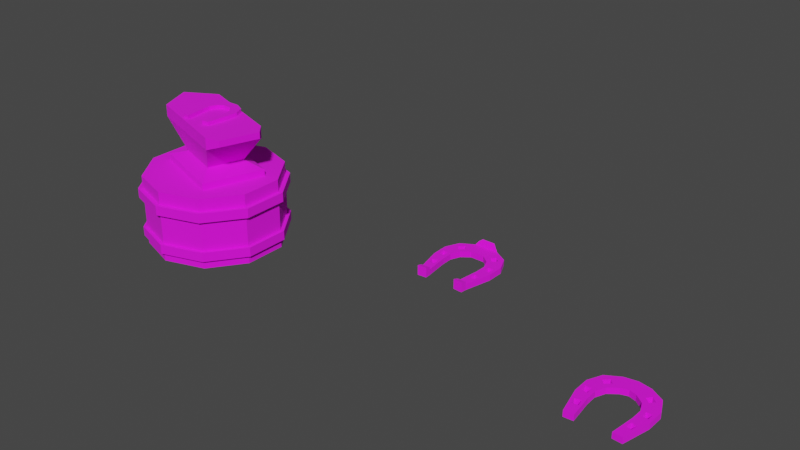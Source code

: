 # Source: blend.blend  (saved by Blender 3.3.6; exported with 4.5.12 LTS)
import bpy
from mathutils import Matrix  # noqa: F401  (used for matrix-valued properties, if any)

bpy.ops.wm.read_factory_settings(use_empty=True)
scene = bpy.context.scene
scene.name = 'Scene'

# ---- collections
col_collection = bpy.data.collections.new('Collection'); scene.collection.children.link(col_collection)

# ---- images (referenced by path relative to the original .blend; pixels are not part of the script)
import os
ASSET_DIR = os.environ.get("B2B_ASSET_DIR", "")  # directory of the original .blend (textures are referenced by path, not embedded)
HERE = os.path.dirname(os.path.abspath(__file__))  # packed textures are extracted next to this script under _unpacked/

def load_image(name, relpath, width, height, colorspace="sRGB"):
    """Load a texture the original file referenced (path relative to the .blend, or extracted next to this script)."""
    p = next((c for c in (os.path.join(HERE, relpath), os.path.join(ASSET_DIR, relpath)) if relpath and os.path.exists(c)), "")
    if p:
        img = bpy.data.images.load(p, check_existing=True)
        img.name = name
    else:  # same state as the original file: an image datablock whose file is absent (Cycles renders it pink)
        img = bpy.data.images.new(name, width, height)
        img.source = "FILE"
        img.filepath = "//" + (relpath or name)
    img.colorspace_settings.name = colorspace
    return img
img_resourses_texture_all_png_001 = load_image('resourses_Texture_All.png.001', 'resourses_Texture_All.png', 1024, 1024, 'sRGB')
img_resourses_texture_all_png_002 = load_image('resourses_Texture_All.png.002', 'resourses_Texture_All.png', 1024, 1024, 'sRGB')

# ---- materials (node trees are filled in below, after node groups)
mat_material_002 = bpy.data.materials.new('Material.002')
mat_material_002.use_transparent_shadow = False
mat_material_002.roughness = 1.0
mat_material_resourses = bpy.data.materials.new('Material resourses')
mat_material_resourses.use_transparent_shadow = False
mat_material_resourses.roughness = 1.0

# ---- material node trees
mat_material_002.use_nodes = True; mat_material_002.node_tree.nodes.clear()
_N = mat_material_002.node_tree.nodes; _L = mat_material_002.node_tree.links
n0 = _N.new('ShaderNodeBsdfPrincipled'); n0.name = 'Principled BSDF'; n0.location = (10, 300)
n0.distribution = 'GGX'
n0.subsurface_method = 'RANDOM_WALK_SKIN'
n0.inputs[2].default_value = 1.0
n0.inputs[3].default_value = 1.45
n0.inputs[27].default_value = (0.0, 0.0, 0.0, 1.0)
n0.inputs[28].default_value = 1.0
n1 = _N.new('ShaderNodeOutputMaterial'); n1.name = 'Material Output'; n1.location = (300, 300)
n2 = _N.new('ShaderNodeNormalMap'); n2.name = 'Normal Map'; n2.location = (-300, -300)
n2.label = 'Normal/Map'
n2.inputs[0].default_value = 0.0
n3 = _N.new('ShaderNodeTexImage'); n3.name = 'Image Texture'; n3.location = (-300, 600)
n3.image = img_resourses_texture_all_png_001
_L.new(n0.outputs[0], n1.inputs[0])
_L.new(n2.outputs[0], n0.inputs[5])
_L.new(n3.outputs[0], n0.inputs[0])
n1.is_active_output = True
mat_material_resourses.use_nodes = True; mat_material_resourses.node_tree.nodes.clear()
_N = mat_material_resourses.node_tree.nodes; _L = mat_material_resourses.node_tree.links
n0 = _N.new('ShaderNodeBsdfPrincipled'); n0.name = 'Principled BSDF'; n0.location = (10, 300)
n0.distribution = 'GGX'
n0.subsurface_method = 'RANDOM_WALK_SKIN'
n0.inputs[2].default_value = 1.0
n0.inputs[3].default_value = 1.45
n0.inputs[27].default_value = (0.0, 0.0, 0.0, 1.0)
n0.inputs[28].default_value = 1.0
n1 = _N.new('ShaderNodeOutputMaterial'); n1.name = 'Material Output'; n1.location = (300, 300)
n2 = _N.new('ShaderNodeNormalMap'); n2.name = 'Normal Map'; n2.location = (-300, -300)
n2.label = 'Normal/Map'
n2.inputs[0].default_value = 0.0
n3 = _N.new('ShaderNodeTexImage'); n3.name = 'Image Texture'; n3.location = (-300, 600)
n3.image = img_resourses_texture_all_png_002
_L.new(n0.outputs[0], n1.inputs[0])
_L.new(n2.outputs[0], n0.inputs[5])
_L.new(n3.outputs[0], n0.inputs[0])
n1.is_active_output = True

# ---- world
world_world = bpy.data.worlds.new('World'); scene.world = world_world
world_world.use_nodes = True; world_world.node_tree.nodes.clear()
_N = world_world.node_tree.nodes; _L = world_world.node_tree.links
n0 = _N.new('ShaderNodeOutputWorld'); n0.name = 'World Output'; n0.location = (300, 300)
n1 = _N.new('ShaderNodeBackground'); n1.name = 'Background'; n1.location = (10, 300)
n1.inputs[0].default_value = (0.05088, 0.05088, 0.05088, 1.0)
_L.new(n1.outputs[0], n0.inputs[0])
n0.is_active_output = True
world_world.color = (0.05088, 0.05088, 0.05088)
world_world.use_sun_shadow = False
world_world.sun_shadow_jitter_overblur = 0.0

# ---- meshes
me_cylinder_006 = bpy.data.meshes.new('Cylinder.006')
me_cylinder_006.from_pydata([(-0.001462, 0.1637, 0.0007586), (-0.001462, 0.15, 0.1729), (0.09525, 0.1323, 0.0007586), (0.08717, 0.1212, 0.1729), (0.155, 0.05003, 0.0007586), (0.1419, 0.04578, 0.1729), (0.155, -0.05166, 0.0007586), (0.1419, -0.04741, 0.1729), (0.09525, -0.1339, 0.0007586), (0.08717, -0.1228, 0.1729), (-0.001462, -0.1654, 0.0007586), (-0.001462, -0.1516, 0.1729), (-0.09817, -0.1339, 0.0007586), (-0.09009, -0.1228, 0.1729), (-0.1579, -0.05166, 0.0007586), (-0.1449, -0.04741, 0.1729), (-0.1579, 0.05003, 0.0007586), (-0.1449, 0.04578, 0.1729), (-0.09817, 0.1323, 0.0007586), (-0.09009, 0.1212, 0.1729), (0.09525, 0.1323, 0.1729), (-0.001462, 0.1637, 0.1729), (0.155, 0.05003, 0.1729), (0.155, -0.05166, 0.1729), (0.09525, -0.1339, 0.1729), (-0.001462, -0.1654, 0.1729), (-0.09817, -0.1339, 0.1729), (-0.1579, -0.05166, 0.1729), (-0.1579, 0.05003, 0.1729), (-0.09817, 0.1323, 0.1729), (0.06893, 0.09607, 0.1729), (-0.001462, 0.1189, 0.1729), (-0.07185, 0.09607, 0.1729), (-0.1154, 0.03619, 0.1729), (-0.1154, -0.03782, 0.1729), (-0.07185, -0.0977, 0.1729), (-0.001462, -0.1206, 0.1729), (0.06893, -0.0977, 0.1729), (0.1124, -0.03782, 0.1729), (0.1124, 0.03619, 0.1729), (0.04455, 0.06251, 0.1729), (-0.001462, 0.07746, 0.1729), (-0.04747, 0.06251, 0.1729), (-0.07591, 0.02337, 0.1729), (-0.07591, -0.02501, 0.1729), (-0.04747, -0.06415, 0.1729), (-0.001462, -0.0791, 0.1729), (0.04455, -0.06415, 0.1729), (0.07299, -0.02501, 0.1729), (0.07299, 0.02337, 0.1729), (-0.001462, 0.1637, 0.1204), (0.09525, 0.1323, 0.1204), (0.155, 0.05003, 0.1204), (0.155, -0.05166, 0.1204), (0.09525, -0.1339, 0.1204), (-0.001462, -0.1654, 0.1204), (-0.09817, -0.1339, 0.1204), (-0.1579, -0.05166, 0.1204), (-0.1579, 0.05003, 0.1204), (-0.09817, 0.1323, 0.1204), (0.09525, 0.1323, 0.0438), (0.155, 0.05003, 0.0438), (0.155, -0.05166, 0.0438), (0.09525, -0.1339, 0.0438), (-0.001462, -0.1654, 0.0438), (-0.09817, -0.1339, 0.0438), (-0.1579, -0.05166, 0.0438), (-0.1579, 0.05003, 0.0438), (-0.09817, 0.1323, 0.0438), (-0.001462, 0.1637, 0.0438), (0.09525, 0.1323, 0.02228), (0.155, 0.05003, 0.02228), (0.155, -0.05166, 0.02228), (0.09525, -0.1339, 0.02228), (-0.001462, -0.1654, 0.02228), (-0.09817, -0.1339, 0.02228), (-0.1579, -0.05166, 0.02228), (-0.1579, 0.05003, 0.02228), (-0.09817, 0.1323, 0.02228), (-0.001462, 0.1637, 0.02228), (-0.001462, 0.1637, 0.1421), (0.09525, 0.1323, 0.1421), (0.155, 0.05003, 0.1421), (0.155, -0.05166, 0.1421), (0.09525, -0.1339, 0.1421), (-0.001462, -0.1654, 0.1421), (-0.09817, -0.1339, 0.1421), (-0.1579, -0.05166, 0.1421), (-0.1579, 0.05003, 0.1421), (-0.09817, 0.1323, 0.1421), (0.1017, 0.1411, 0.1428), (0.1017, 0.1411, 0.1197), (0.1654, 0.0534, 0.1428), (0.1654, 0.0534, 0.1197), (0.1654, -0.05503, 0.1428), (0.1654, -0.05503, 0.1197), (0.1017, -0.1427, 0.1428), (0.1017, -0.1427, 0.1197), (-0.001462, -0.1763, 0.1428), (-0.001462, -0.1763, 0.1197), (-0.1046, -0.1427, 0.1428), (-0.1046, -0.1427, 0.1197), (-0.1683, -0.05503, 0.1428), (-0.1683, -0.05503, 0.1197), (-0.1683, 0.0534, 0.1428), (-0.1683, 0.0534, 0.1197), (-0.1046, 0.1411, 0.1428), (-0.1046, 0.1411, 0.1197), (-0.001462, 0.1746, 0.1197), (-0.001462, 0.1746, 0.1428), (-0.001462, 0.1725, 0.02171), (-0.001462, 0.1725, 0.04437), (0.1004, 0.1394, 0.04437), (0.1633, 0.05273, 0.04437), (0.1633, -0.05436, 0.04437), (0.1004, -0.141, 0.04437), (-0.001462, -0.1741, 0.04437), (-0.1033, -0.141, 0.04437), (-0.1663, -0.05436, 0.04437), (-0.1663, 0.05273, 0.04437), (-0.1033, 0.1394, 0.04437), (0.1004, 0.1394, 0.02171), (0.1633, 0.05273, 0.02171), (0.1633, -0.05436, 0.02171), (0.1004, -0.141, 0.02171), (-0.001462, -0.1741, 0.02171), (-0.1033, -0.141, 0.02171), (-0.1663, -0.05436, 0.02171), (-0.1663, 0.05273, 0.02171), (-0.1033, 0.1394, 0.02171)], [], [(80, 21, 20, 81), (81, 20, 22, 82), (82, 22, 23, 83), (83, 23, 24, 84), (84, 24, 25, 85), (85, 25, 26, 86), (86, 26, 27, 87), (87, 27, 28, 88), (40, 41, 42, 43, 44, 45, 46, 47, 48, 49), (88, 28, 29, 89), (89, 29, 21, 80), (1, 3, 20, 21), (3, 5, 22, 20), (5, 7, 23, 22), (7, 9, 24, 23), (9, 11, 25, 24), (11, 13, 26, 25), (13, 15, 27, 26), (15, 17, 28, 27), (17, 19, 29, 28), (19, 1, 21, 29), (3, 1, 31, 30), (1, 19, 32, 31), (19, 17, 33, 32), (17, 15, 34, 33), (15, 13, 35, 34), (13, 11, 36, 35), (11, 9, 37, 36), (9, 7, 38, 37), (7, 5, 39, 38), (5, 3, 30, 39), (30, 31, 41, 40), (31, 32, 42, 41), (32, 33, 43, 42), (33, 34, 44, 43), (34, 35, 45, 44), (35, 36, 46, 45), (36, 37, 47, 46), (37, 38, 48, 47), (38, 39, 49, 48), (39, 30, 40, 49), (68, 59, 50, 69), (67, 58, 59, 68), (66, 57, 58, 67), (65, 56, 57, 66), (64, 55, 56, 65), (63, 54, 55, 64), (62, 53, 54, 63), (61, 52, 53, 62), (60, 51, 52, 61), (69, 50, 51, 60), (61, 62, 114, 113), (75, 74, 125, 126), (68, 69, 111, 120), (60, 61, 113, 112), (76, 75, 126, 127), (67, 68, 120, 119), (69, 60, 112, 111), (77, 76, 127, 128), (66, 67, 119, 118), (70, 79, 110, 121), (18, 78, 79, 0), (16, 77, 78, 18), (14, 76, 77, 16), (12, 75, 76, 14), (10, 74, 75, 12), (8, 73, 74, 10), (6, 72, 73, 8), (4, 71, 72, 6), (2, 70, 71, 4), (0, 79, 70, 2), (89, 80, 109, 106), (52, 51, 91, 93), (82, 83, 94, 92), (50, 59, 107, 108), (53, 52, 93, 95), (83, 84, 96, 94), (54, 53, 95, 97), (84, 85, 98, 96), (55, 54, 97, 99), (85, 86, 100, 98), (107, 106, 109, 108), (105, 104, 106, 107), (103, 102, 104, 105), (101, 100, 102, 103), (99, 98, 100, 101), (97, 96, 98, 99), (95, 94, 96, 97), (93, 92, 94, 95), (91, 90, 92, 93), (108, 109, 90, 91), (59, 58, 105, 107), (81, 82, 92, 90), (51, 50, 108, 91), (88, 89, 106, 104), (58, 57, 103, 105), (80, 81, 90, 109), (87, 88, 104, 102), (57, 56, 101, 103), (86, 87, 102, 100), (56, 55, 99, 101), (110, 111, 112, 121), (121, 112, 113, 122), (122, 113, 114, 123), (123, 114, 115, 124), (124, 115, 116, 125), (125, 116, 117, 126), (126, 117, 118, 127), (127, 118, 119, 128), (128, 119, 120, 129), (129, 120, 111, 110), (74, 73, 124, 125), (62, 63, 115, 114), (73, 72, 123, 124), (63, 64, 116, 115), (72, 71, 122, 123), (64, 65, 117, 116), (79, 78, 129, 110), (71, 70, 121, 122), (65, 66, 118, 117), (78, 77, 128, 129)])
me_cylinder_006.polygons.foreach_set('use_smooth', [True] * 121)
_k = set([(0, 79), (2, 70), (4, 71), (6, 72), (8, 73), (10, 74), (12, 75), (14, 76), (16, 77), (18, 78), (20, 21), (20, 22), (20, 81), (21, 29), (21, 80), (22, 23), (22, 82), (23, 24), (23, 83), (24, 25), (24, 84), (25, 26), (25, 85), (26, 27), (26, 86), (27, 28), (27, 87), (28, 29), (28, 88), (29, 89), (50, 51), (50, 59), (50, 69), (50, 108), (51, 52), (51, 60), (51, 91), (52, 53), (52, 61), (52, 93), (53, 54), (53, 62), (53, 95), (54, 55), (54, 63), (54, 97), (55, 56), (55, 64), (55, 99), (56, 57), (56, 65), (56, 101), (57, 58), (57, 66), (57, 103), (58, 59), (58, 67), (58, 105), (59, 68), (59, 107), (60, 61), (60, 69), (60, 112), (61, 62), (61, 113), (62, 63), (62, 114), (63, 64), (63, 115), (64, 65), (64, 116), (65, 66), (65, 117), (66, 67), (66, 118), (67, 68), (67, 119), (68, 69), (68, 120), (69, 111), (70, 71), (70, 79), (70, 121), (71, 72), (71, 122), (72, 73), (72, 123), (73, 74), (73, 124), (74, 75), (74, 125), (75, 76), (75, 126), (76, 77), (76, 127), (77, 78), (77, 128), (78, 79), (78, 129), (79, 110), (80, 81), (80, 89), (80, 109), (81, 82), (81, 90), (82, 83), (82, 92), (83, 84), (83, 94), (84, 85), (84, 96), (85, 86), (85, 98), (86, 87), (86, 100), (87, 88), (87, 102), (88, 89), (88, 104), (89, 106), (90, 91), (90, 92), (90, 109), (91, 93), (91, 108), (92, 93), (92, 94), (93, 95), (94, 95), (94, 96), (95, 97), (96, 97), (96, 98), (97, 99), (98, 99), (98, 100), (99, 101), (100, 101), (100, 102), (101, 103), (102, 103), (102, 104), (103, 105), (104, 105), (104, 106), (105, 107), (106, 107), (106, 109), (107, 108), (108, 109), (110, 111), (110, 121), (110, 129), (111, 112), (111, 120), (112, 113), (112, 121), (113, 114), (113, 122), (114, 115), (114, 123), (115, 116), (115, 124), (116, 117), (116, 125), (117, 118), (117, 126), (118, 119), (118, 127), (119, 120), (119, 128), (120, 129), (121, 122), (122, 123), (123, 124), (124, 125), (125, 126), (126, 127), (127, 128), (128, 129)])
me_cylinder_006.attributes.new('sharp_edge', 'BOOLEAN', 'EDGE').data.foreach_set('value', [ (min(e.vertices), max(e.vertices)) in _k for e in me_cylinder_006.edges])
_uv = me_cylinder_006.uv_layers.new(name='UVMap')
_uv.uv.foreach_set('vector', [0.6592, 0.4589, 0.6592, 0.4589, 0.6592, 0.4589, 0.6592, 0.4589, 0.6592, 0.4589, 0.6592, 0.4589, 0.6592, 0.4589, 0.6592, 0.4589, 0.6592, 0.4589, 0.6592, 0.4589, 0.6592, 0.4589, 0.6592, 0.4589, 0.6592, 0.4589, 0.6592, 0.4589, 0.6592, 0.4589, 0.6592, 0.4589, 0.6592, 0.4589, 0.6592, 0.4589, 0.6592, 0.4589, 0.6592, 0.4589, 0.6592, 0.4589, 0.6592, 0.4589, 0.6592, 0.4589, 0.6592, 0.4589, 0.6592, 0.4589, 0.6592, 0.4589, 0.6592, 0.4589, 0.6592, 0.4589, 0.6592, 0.4589, 0.6592, 0.4589, 0.6592, 0.4589, 0.6592, 0.4589, 0.6536, 0.4749, 0.6536, 0.4749, 0.6536, 0.4749, 0.6536, 0.4749, 0.6536, 0.4749, 0.6536, 0.4749, 0.6536, 0.4749, 0.6536, 0.4749, 0.6536, 0.4749, 0.6536, 0.4749, 0.6592, 0.4589, 0.6592, 0.4589, 0.6592, 0.4589, 0.6592, 0.4589, 0.6592, 0.4589, 0.6592, 0.4589, 0.6592, 0.4589, 0.6592, 0.4589, 0.6592, 0.4874, 0.6592, 0.4874, 0.6592, 0.4874, 0.6592, 0.4874, 0.6592, 0.4874, 0.6592, 0.4874, 0.6592, 0.4874, 0.6592, 0.4874, 0.6592, 0.4874, 0.6592, 0.4874, 0.6592, 0.4874, 0.6592, 0.4874, 0.6592, 0.4874, 0.6592, 0.4874, 0.6592, 0.4874, 0.6592, 0.4874, 0.6592, 0.4874, 0.6592, 0.4874, 0.6592, 0.4874, 0.6592, 0.4874, 0.6592, 0.4874, 0.6592, 0.4874, 0.6592, 0.4874, 0.6592, 0.4874, 0.6592, 0.4874, 0.6592, 0.4874, 0.6592, 0.4874, 0.6592, 0.4874, 0.6592, 0.4874, 0.6592, 0.4874, 0.6592, 0.4874, 0.6592, 0.4874, 0.6592, 0.4874, 0.6592, 0.4874, 0.6592, 0.4874, 0.6592, 0.4874, 0.6592, 0.4874, 0.6592, 0.4874, 0.6592, 0.4874, 0.6592, 0.4874, 0.6492, 0.5308, 0.6492, 0.5308, 0.6492, 0.5308, 0.6492, 0.5308, 0.6492, 0.5308, 0.6492, 0.5308, 0.6492, 0.5308, 0.6492, 0.5308, 0.6492, 0.5308, 0.6492, 0.5308, 0.6492, 0.5308, 0.6492, 0.5308, 0.6492, 0.5308, 0.6492, 0.5308, 0.6492, 0.5308, 0.6492, 0.5308, 0.6492, 0.5308, 0.6492, 0.5308, 0.6492, 0.5308, 0.6492, 0.5308, 0.6492, 0.5308, 0.6492, 0.5308, 0.6492, 0.5308, 0.6492, 0.5308, 0.6492, 0.5308, 0.6492, 0.5308, 0.6492, 0.5308, 0.6492, 0.5308, 0.6492, 0.5308, 0.6492, 0.5308, 0.6492, 0.5308, 0.6492, 0.5308, 0.6492, 0.5308, 0.6492, 0.5308, 0.6492, 0.5308, 0.6492, 0.5308, 0.6492, 0.5308, 0.6492, 0.5308, 0.6492, 0.5308, 0.6492, 0.5308, 0.6558, 0.537, 0.6558, 0.537, 0.6558, 0.537, 0.6558, 0.537, 0.6558, 0.537, 0.6558, 0.537, 0.6558, 0.537, 0.6558, 0.537, 0.6558, 0.537, 0.6558, 0.537, 0.656, 0.506, 0.6558, 0.537, 0.6558, 0.537, 0.6558, 0.537, 0.6558, 0.537, 0.656, 0.506, 0.6558, 0.537, 0.6558, 0.537, 0.6558, 0.537, 0.6558, 0.537, 0.6558, 0.537, 0.6558, 0.537, 0.6558, 0.537, 0.6558, 0.537, 0.6558, 0.537, 0.6558, 0.537, 0.6558, 0.537, 0.6558, 0.537, 0.6558, 0.537, 0.6558, 0.537, 0.6558, 0.537, 0.6558, 0.537, 0.6558, 0.537, 0.6558, 0.537, 0.6558, 0.537, 0.6558, 0.537, 0.6558, 0.537, 0.6558, 0.537, 0.6558, 0.537, 0.6558, 0.537, 0.6592, 0.4589, 0.6592, 0.4589, 0.6592, 0.4589, 0.6592, 0.4589, 0.6592, 0.4589, 0.6592, 0.4589, 0.6592, 0.4589, 0.6592, 0.4589, 0.6592, 0.4589, 0.6592, 0.4589, 0.6592, 0.4589, 0.6592, 0.4589, 0.6592, 0.4589, 0.6592, 0.4589, 0.6592, 0.4589, 0.6592, 0.4589, 0.6592, 0.4589, 0.6592, 0.4589, 0.6592, 0.4589, 0.6592, 0.4589, 0.6592, 0.4589, 0.6592, 0.4589, 0.6592, 0.4589, 0.6592, 0.4589, 0.6592, 0.4589, 0.6592, 0.4589, 0.6592, 0.4589, 0.6592, 0.4589, 0.6592, 0.4589, 0.6592, 0.4589, 0.6592, 0.4589, 0.6592, 0.4589, 0.6592, 0.4589, 0.6592, 0.4589, 0.6592, 0.4589, 0.6592, 0.4589, 0.6592, 0.4589, 0.6592, 0.4589, 0.6592, 0.4589, 0.6592, 0.4589, 0.6679, 0.449, 0.6679, 0.449, 0.6679, 0.449, 0.6679, 0.449, 0.6679, 0.449, 0.6679, 0.449, 0.6679, 0.449, 0.6679, 0.449, 0.6679, 0.449, 0.6679, 0.449, 0.6679, 0.449, 0.6679, 0.449, 0.6679, 0.449, 0.6679, 0.449, 0.6679, 0.449, 0.6679, 0.449, 0.6679, 0.449, 0.6679, 0.449, 0.6679, 0.449, 0.6679, 0.449, 0.6679, 0.449, 0.6679, 0.449, 0.6679, 0.449, 0.6679, 0.449, 0.6679, 0.449, 0.6679, 0.449, 0.6679, 0.449, 0.6679, 0.449, 0.6679, 0.449, 0.6679, 0.449, 0.6679, 0.449, 0.6679, 0.449, 0.6679, 0.449, 0.6679, 0.449, 0.6679, 0.449, 0.6679, 0.449, 0.6679, 0.449, 0.6679, 0.449, 0.6679, 0.449, 0.6679, 0.449, 0.6592, 0.4589, 0.6592, 0.4589, 0.6592, 0.4589, 0.6592, 0.4589, 0.6592, 0.4589, 0.6592, 0.4589, 0.6592, 0.4589, 0.6592, 0.4589, 0.6592, 0.4589, 0.6592, 0.4589, 0.6592, 0.4589, 0.6592, 0.4589, 0.6592, 0.4589, 0.6592, 0.4589, 0.6592, 0.4589, 0.6592, 0.4589, 0.6592, 0.4589, 0.6592, 0.4589, 0.6592, 0.4589, 0.6592, 0.4589, 0.6592, 0.4589, 0.6592, 0.4589, 0.6592, 0.4589, 0.6592, 0.4589, 0.6592, 0.4589, 0.6592, 0.4589, 0.6592, 0.4589, 0.6592, 0.4589, 0.6592, 0.4589, 0.6592, 0.4589, 0.6592, 0.4589, 0.6592, 0.4589, 0.6592, 0.4589, 0.6592, 0.4589, 0.6592, 0.4589, 0.6592, 0.4589, 0.6592, 0.4589, 0.6592, 0.4589, 0.6592, 0.4589, 0.6592, 0.4589, 0.6683, 0.4983, 0.6683, 0.4983, 0.6683, 0.4983, 0.6683, 0.4983, 0.6683, 0.4983, 0.6683, 0.4983, 0.6683, 0.4983, 0.6683, 0.4983, 0.6683, 0.4983, 0.6683, 0.4983, 0.6683, 0.4983, 0.6683, 0.4983, 0.6683, 0.4983, 0.6683, 0.4983, 0.6683, 0.4983, 0.6683, 0.4983, 0.6683, 0.4983, 0.6683, 0.4983, 0.6683, 0.4983, 0.6683, 0.4983, 0.6683, 0.4983, 0.6683, 0.4983, 0.6683, 0.4983, 0.6683, 0.4983, 0.6683, 0.4983, 0.6683, 0.4983, 0.6683, 0.4983, 0.6683, 0.4983, 0.6683, 0.4983, 0.6683, 0.4983, 0.6683, 0.4983, 0.6683, 0.4983, 0.6683, 0.4983, 0.6683, 0.4983, 0.6683, 0.4983, 0.6683, 0.4983, 0.6683, 0.4983, 0.6683, 0.4983, 0.6683, 0.4983, 0.6683, 0.4983, 0.6683, 0.4983, 0.6683, 0.4983, 0.6683, 0.4983, 0.6683, 0.4983, 0.6683, 0.4983, 0.6683, 0.4983, 0.6683, 0.4983, 0.6683, 0.4983, 0.6683, 0.4983, 0.6683, 0.4983, 0.6683, 0.4983, 0.6683, 0.4983, 0.6683, 0.4983, 0.6683, 0.4983, 0.6683, 0.4983, 0.6683, 0.4983, 0.6683, 0.4983, 0.6683, 0.4983, 0.6683, 0.4983, 0.6683, 0.4983, 0.6683, 0.4983, 0.6683, 0.4983, 0.6683, 0.4983, 0.6683, 0.4983, 0.6683, 0.4983, 0.6683, 0.4983, 0.6683, 0.4983, 0.6683, 0.4983, 0.6683, 0.4983, 0.6683, 0.4983, 0.6683, 0.4983, 0.6683, 0.4983, 0.6683, 0.4983, 0.6683, 0.4983, 0.6683, 0.4983, 0.6683, 0.4983, 0.6683, 0.4983, 0.6683, 0.4983, 0.6683, 0.4983, 0.6683, 0.4983, 0.6683, 0.4983, 0.6683, 0.4983, 0.6683, 0.4983, 0.6683, 0.4983, 0.6683, 0.4983, 0.6683, 0.4983, 0.6683, 0.4983, 0.6683, 0.4983, 0.6683, 0.4983, 0.6683, 0.4983, 0.6683, 0.4983, 0.6683, 0.4983, 0.6683, 0.4983, 0.6683, 0.4983, 0.6683, 0.4983, 0.6683, 0.4983, 0.6683, 0.4983, 0.6683, 0.4983, 0.6683, 0.4983, 0.6683, 0.4983, 0.6683, 0.4983, 0.6683, 0.4983, 0.6683, 0.4983, 0.6683, 0.4983, 0.6683, 0.4983, 0.6683, 0.4983, 0.6683, 0.4983, 0.6683, 0.4983, 0.6683, 0.4983, 0.6683, 0.4983, 0.6683, 0.4983, 0.6683, 0.4983, 0.6683, 0.4983, 0.6683, 0.4983, 0.6683, 0.4983, 0.6683, 0.4983, 0.6683, 0.4983, 0.6683, 0.4983, 0.6683, 0.4983, 0.6683, 0.4983, 0.6679, 0.4589, 0.6679, 0.4589, 0.6679, 0.4589, 0.6679, 0.4589, 0.6679, 0.4589, 0.6679, 0.4589, 0.6679, 0.4589, 0.6679, 0.4589, 0.6679, 0.4589, 0.6679, 0.4589, 0.6679, 0.4589, 0.6679, 0.4589, 0.6679, 0.4589, 0.6679, 0.4589, 0.6679, 0.4589, 0.6679, 0.4589, 0.6679, 0.4589, 0.6679, 0.4589, 0.6679, 0.4589, 0.6679, 0.4589, 0.6679, 0.4589, 0.6679, 0.4589, 0.6679, 0.4589, 0.6679, 0.4589, 0.6679, 0.4589, 0.6679, 0.4589, 0.6679, 0.4589, 0.6679, 0.4589, 0.6679, 0.4589, 0.6679, 0.4589, 0.6679, 0.4589, 0.6679, 0.4589, 0.6679, 0.4589, 0.6679, 0.4589, 0.6679, 0.4589, 0.6679, 0.4589, 0.6679, 0.4589, 0.6679, 0.4589, 0.6679, 0.4589, 0.6679, 0.4589, 0.6679, 0.449, 0.6679, 0.449, 0.6679, 0.449, 0.6679, 0.449, 0.6679, 0.449, 0.6679, 0.449, 0.6679, 0.449, 0.6679, 0.449, 0.6679, 0.449, 0.6679, 0.449, 0.6679, 0.449, 0.6679, 0.449, 0.6679, 0.449, 0.6679, 0.449, 0.6679, 0.449, 0.6679, 0.449, 0.6679, 0.449, 0.6679, 0.449, 0.6679, 0.449, 0.6679, 0.449, 0.6679, 0.449, 0.6679, 0.449, 0.6679, 0.449, 0.6679, 0.449, 0.6679, 0.449, 0.6679, 0.449, 0.6679, 0.449, 0.6679, 0.449, 0.6679, 0.449, 0.6679, 0.449, 0.6679, 0.449, 0.6679, 0.449, 0.6679, 0.449, 0.6679, 0.449, 0.6679, 0.449, 0.6679, 0.449, 0.6679, 0.449, 0.6679, 0.449, 0.6679, 0.449, 0.6679, 0.449])
me_cylinder_006.materials.append(mat_material_002)
me_cylinder_006.update()
me_cylinder_006.normals_split_custom_set([tuple(v) for v in zip(*[iter([0.309, 0.9511, 0.0, 0.309, 0.9511, 0.0, 0.309, 0.9511, 0.0, 0.309, 0.9511, 0.0, 0.809, 0.5878, 0.0, 0.809, 0.5878, 0.0, 0.809, 0.5878, 0.0, 0.809, 0.5878, 0.0, 1.0, 0.0, 0.0, 1.0, 0.0, 0.0, 1.0, 0.0, 0.0, 1.0, 0.0, 0.0, 0.809, -0.5878, 0.0, 0.809, -0.5878, 0.0, 0.809, -0.5878, 0.0, 0.809, -0.5878, 0.0, 0.309, -0.9511, 0.0, 0.309, -0.9511, 0.0, 0.309, -0.9511, 0.0, 0.309, -0.9511, 0.0, -0.309, -0.9511, 0.0, -0.309, -0.9511, 0.0, -0.309, -0.9511, 0.0, -0.309, -0.9511, 0.0, -0.809, -0.5878, 0.0, -0.809, -0.5878, 0.0, -0.809, -0.5878, 0.0, -0.809, -0.5878, 0.0, -1.0, 0.0, 0.0, -1.0, 0.0, 0.0, -1.0, 0.0, 0.0, -1.0, 0.0, 0.0, -6.612e-08, 0.0, 1.0, 2.068e-08, 0.0, 1.0, 4.962e-08, 0.0, 1.0, 2.068e-08, 0.0, 1.0, -3.719e-08, 0.0, 1.0, -8.251e-09, 0.0, 1.0, 2.068e-08, 0.0, 1.0, -8.251e-09, 0.0, 1.0, 2.068e-08, 0.0, 1.0, -3.719e-08, 0.0, 1.0, -0.809, 0.5878, 0.0, -0.809, 0.5878, 0.0, -0.809, 0.5878, 0.0, -0.809, 0.5878, 0.0, -0.309, 0.9511, 0.0, -0.309, 0.9511, 0.0, -0.309, 0.9511, 0.0, -0.309, 0.9511, 0.0, 3.775e-08, 0.0, 1.0, -1.059e-07, 0.0, 1.0, -3.653e-07, 0.0, 1.0, 0.0, 0.0, 1.0, -1.059e-07, 0.0, 1.0, -1.437e-07, 0.0, 1.0, -3.653e-07, 0.0, 1.0, -3.653e-07, 0.0, 1.0, -1.437e-07, 0.0, 1.0, 0.0, 0.0, 1.0, 0.0, 0.0, 1.0, -3.653e-07, 0.0, 1.0, 0.0, 0.0, 1.0, 1.096e-07, 0.0, 1.0, 1.827e-07, 0.0, 1.0, 0.0, 0.0, 1.0, 1.096e-07, 0.0, 1.0, 2.805e-13, 0.0, 1.0, 5.315e-13, 0.0, 1.0, 1.827e-07, 0.0, 1.0, 2.805e-13, 0.0, 1.0, -3.409e-08, 0.0, 1.0, -1.827e-07, 0.0, 1.0, 5.315e-13, 0.0, 1.0, -3.409e-08, 0.0, 1.0, -7.551e-08, 0.0, 1.0, 0.0, 0.0, 1.0, -1.827e-07, 0.0, 1.0, -7.551e-08, 0.0, 1.0, -3.702e-07, 0.0, 1.0, -3.653e-07, 0.0, 1.0, 0.0, 0.0, 1.0, -3.702e-07, 0.0, 1.0, -2.192e-07, 0.0, 1.0, -3.653e-07, 0.0, 1.0, -3.653e-07, 0.0, 1.0, -2.192e-07, 0.0, 1.0, 3.775e-08, 0.0, 1.0, 0.0, 0.0, 1.0, -3.653e-07, 0.0, 1.0, -1.059e-07, 0.0, 1.0, 3.775e-08, 0.0, 1.0, 5.663e-08, 0.0, 1.0, 1.12e-07, 0.0, 1.0, 3.775e-08, 0.0, 1.0, -2.192e-07, 0.0, 1.0, 1.929e-08, 0.0, 1.0, 5.663e-08, 0.0, 1.0, -2.192e-07, 0.0, 1.0, -3.702e-07, 0.0, 1.0, -2.265e-07, 0.0, 1.0, 1.929e-08, 0.0, 1.0, -3.702e-07, 0.0, 1.0, -7.551e-08, 0.0, 1.0, -1.518e-07, 0.0, 1.0, -2.265e-07, 0.0, 1.0, -7.551e-08, 0.0, 1.0, -3.409e-08, 0.0, 1.0, 9.398e-08, 0.0, 1.0, -1.518e-07, 0.0, 1.0, -3.409e-08, 0.0, 1.0, 2.805e-13, 0.0, 1.0, -6.785e-15, 0.0, 1.0, 9.398e-08, 0.0, 1.0, 2.805e-13, 0.0, 1.0, 1.096e-07, 0.0, 1.0, -1.929e-08, 0.0, 1.0, -6.785e-15, 0.0, 1.0, 1.096e-07, 0.0, 1.0, 0.0, 0.0, 1.0, 0.0, 0.0, 1.0, -1.929e-08, 0.0, 1.0, 0.0, 0.0, 1.0, -1.437e-07, 0.0, 1.0, 7.469e-08, 0.0, 1.0, 0.0, 0.0, 1.0, -1.437e-07, 0.0, 1.0, -1.059e-07, 0.0, 1.0, 1.12e-07, 0.0, 1.0, 7.469e-08, 0.0, 1.0, 1.12e-07, 0.0, 1.0, 5.663e-08, 0.0, 1.0, 2.068e-08, 0.0, 1.0, -6.612e-08, 0.0, 1.0, 5.663e-08, 0.0, 1.0, 1.929e-08, 0.0, 1.0, 4.962e-08, 0.0, 1.0, 2.068e-08, 0.0, 1.0, 1.929e-08, 0.0, 1.0, -2.265e-07, 0.0, 1.0, 2.068e-08, 0.0, 1.0, 4.962e-08, 0.0, 1.0, -2.265e-07, 0.0, 1.0, -1.518e-07, 0.0, 1.0, -3.719e-08, 0.0, 1.0, 2.068e-08, 0.0, 1.0, -1.518e-07, 0.0, 1.0, 9.398e-08, 0.0, 1.0, -8.251e-09, 0.0, 1.0, -3.719e-08, 0.0, 1.0, 9.398e-08, 0.0, 1.0, -6.785e-15, 0.0, 1.0, 2.068e-08, 0.0, 1.0, -8.251e-09, 0.0, 1.0, -6.785e-15, 0.0, 1.0, -1.929e-08, 0.0, 1.0, -8.251e-09, 0.0, 1.0, 2.068e-08, 0.0, 1.0, -1.929e-08, 0.0, 1.0, 0.0, 0.0, 1.0, 2.068e-08, 0.0, 1.0, -8.251e-09, 0.0, 1.0, 0.0, 0.0, 1.0, 7.469e-08, 0.0, 1.0, -3.719e-08, 0.0, 1.0, 2.068e-08, 0.0, 1.0, 7.469e-08, 0.0, 1.0, 1.12e-07, 0.0, 1.0, -6.612e-08, 0.0, 1.0, -3.719e-08, 0.0, 1.0, -0.309, 0.9511, 0.0, -0.309, 0.9511, 0.0, -0.309, 0.9511, 0.0, -0.309, 0.9511, 0.0, -0.809, 0.5878, 0.0, -0.809, 0.5878, 0.0, -0.809, 0.5878, 0.0, -0.809, 0.5878, 0.0, -1.0, 0.0, 0.0, -1.0, 0.0, 0.0, -1.0, 0.0, 0.0, -1.0, 0.0, 0.0, -0.809, -0.5878, 0.0, -0.809, -0.5878, 0.0, -0.809, -0.5878, 0.0, -0.809, -0.5878, 0.0, -0.309, -0.9511, 0.0, -0.309, -0.9511, 0.0, -0.309, -0.9511, 0.0, -0.309, -0.9511, 0.0, 0.309, -0.9511, 0.0, 0.309, -0.9511, 0.0, 0.309, -0.9511, 0.0, 0.309, -0.9511, 0.0, 0.809, -0.5878, 0.0, 0.809, -0.5878, 0.0, 0.809, -0.5878, 0.0, 0.809, -0.5878, 0.0, 1.0, 0.0, 0.0, 1.0, 0.0, 0.0, 1.0, 0.0, 0.0, 1.0, 0.0, 0.0, 0.809, 0.5878, 0.0, 0.809, 0.5878, 0.0, 0.809, 0.5878, 0.0, 0.809, 0.5878, 0.0, 0.309, 0.9511, 0.0, 0.309, 0.9511, 0.0, 0.309, 0.9511, 0.0, 0.309, 0.9511, 0.0, -0.0686, 0.0, 0.9976, -0.0686, 0.0, 0.9976, -0.0686, 0.0, 0.9976, -0.0686, 0.0, 0.9976, 0.0212, 0.06524, -0.9976, 0.0212, 0.06524, -0.9976, 0.0212, 0.06524, -0.9976, 0.0212, 0.06524, -0.9976, 0.0212, -0.06524, 0.9976, 0.0212, -0.06524, 0.9976, 0.0212, -0.06524, 0.9976, 0.0212, -0.06524, 0.9976, -0.0555, -0.04032, 0.9976, -0.0555, -0.04032, 0.9976, -0.0555, -0.04032, 0.9976, -0.0555, -0.04032, 0.9976, 0.0555, 0.04032, -0.9976, 0.0555, 0.04032, -0.9976, 0.0555, 0.04032, -0.9976, 0.0555, 0.04032, -0.9976, 0.0555, -0.04032, 0.9976, 0.0555, -0.04032, 0.9976, 0.0555, -0.04032, 0.9976, 0.0555, -0.04032, 0.9976, -0.0212, -0.06524, 0.9976, -0.0212, -0.06524, 0.9976, -0.0212, -0.06524, 0.9976, -0.0212, -0.06524, 0.9976, 0.0686, 0.0, -0.9976, 0.0686, 0.0, -0.9976, 0.0686, 0.0, -0.9976, 0.0686, 0.0, -0.9976, 0.0686, 0.0, 0.9976, 0.0686, 0.0, 0.9976, 0.0686, 0.0, 0.9976, 0.0686, 0.0, 0.9976, -0.0212, -0.06524, -0.9976, -0.0212, -0.06524, -0.9976, -0.0212, -0.06524, -0.9976, -0.0212, -0.06524, -0.9976, -0.309, 0.9511, 0.0, -0.309, 0.9511, 0.0, -0.309, 0.9511, 0.0, -0.309, 0.9511, 0.0, -0.809, 0.5878, 0.0, -0.809, 0.5878, 0.0, -0.809, 0.5878, 0.0, -0.809, 0.5878, 0.0, -1.0, 0.0, 0.0, -1.0, 0.0, 0.0, -1.0, 0.0, 0.0, -1.0, 0.0, 0.0, -0.809, -0.5878, 0.0, -0.809, -0.5878, 0.0, -0.809, -0.5878, 0.0, -0.809, -0.5878, 0.0, -0.309, -0.9511, 0.0, -0.309, -0.9511, 0.0, -0.309, -0.9511, 0.0, -0.309, -0.9511, 0.0, 0.309, -0.9511, 0.0, 0.309, -0.9511, 0.0, 0.309, -0.9511, 0.0, 0.309, -0.9511, 0.0, 0.809, -0.5878, 0.0, 0.809, -0.5878, 0.0, 0.809, -0.5878, 0.0, 0.809, -0.5878, 0.0, 1.0, 0.0, 0.0, 1.0, 0.0, 0.0, 1.0, 0.0, 0.0, 1.0, 0.0, 0.0, 0.809, 0.5878, 0.0, 0.809, 0.5878, 0.0, 0.809, 0.5878, 0.0, 0.809, 0.5878, 0.0, 0.309, 0.9511, 0.0, 0.309, 0.9511, 0.0, 0.309, 0.9511, 0.0, 0.309, 0.9511, 0.0, 0.02135, -0.0657, 0.9976, 0.02135, -0.0657, 0.9976, 0.02135, -0.0657, 0.9976, 0.02135, -0.0657, 0.9976, -0.05589, -0.0406, -0.9976, -0.05589, -0.0406, -0.9976, -0.05589, -0.0406, -0.9976, -0.05589, -0.0406, -0.9976, -0.06908, 0.0, 0.9976, -0.06908, 0.0, 0.9976, -0.06908, 0.0, 0.9976, -0.06908, 0.0, 0.9976, 0.02135, -0.0657, -0.9976, 0.02135, -0.0657, -0.9976, 0.02135, -0.0657, -0.9976, 0.02135, -0.0657, -0.9976, -0.06908, 0.0, -0.9976, -0.06908, 0.0, -0.9976, -0.06908, 0.0, -0.9976, -0.06908, 0.0, -0.9976, -0.05589, 0.0406, 0.9976, -0.05589, 0.0406, 0.9976, -0.05589, 0.0406, 0.9976, -0.05589, 0.0406, 0.9976, -0.05589, 0.0406, -0.9976, -0.05589, 0.0406, -0.9976, -0.05589, 0.0406, -0.9976, -0.05589, 0.0406, -0.9976, -0.02135, 0.0657, 0.9976, -0.02135, 0.0657, 0.9976, -0.02135, 0.0657, 0.9976, -0.02135, 0.0657, 0.9976, -0.02135, 0.0657, -0.9976, -0.02135, 0.0657, -0.9976, -0.02135, 0.0657, -0.9976, -0.02135, 0.0657, -0.9976, 0.02135, 0.0657, 0.9976, 0.02135, 0.0657, 0.9976, 0.02135, 0.0657, 0.9976, 0.02135, 0.0657, 0.9976, -0.309, 0.9511, 0.0, -0.309, 0.9511, 0.0, -0.309, 0.9511, 0.0, -0.309, 0.9511, 0.0, -0.809, 0.5878, 0.0, -0.809, 0.5878, 0.0, -0.809, 0.5878, 0.0, -0.809, 0.5878, 0.0, -1.0, 0.0, 0.0, -1.0, 0.0, 0.0, -1.0, 0.0, 0.0, -1.0, 0.0, 0.0, -0.809, -0.5878, 0.0, -0.809, -0.5878, 0.0, -0.809, -0.5878, 0.0, -0.809, -0.5878, 0.0, -0.309, -0.9511, 0.0, -0.309, -0.9511, 0.0, -0.309, -0.9511, 0.0, -0.309, -0.9511, 0.0, 0.309, -0.9511, 0.0, 0.309, -0.9511, 0.0, 0.309, -0.9511, 0.0, 0.309, -0.9511, 0.0, 0.809, -0.5878, 0.0, 0.809, -0.5878, 0.0, 0.809, -0.5878, 0.0, 0.809, -0.5878, 0.0, 1.0, 0.0, 0.0, 1.0, 0.0, 0.0, 1.0, 0.0, 0.0, 1.0, 0.0, 0.0, 0.809, 0.5878, 0.0, 0.809, 0.5878, 0.0, 0.809, 0.5878, 0.0, 0.809, 0.5878, 0.0, 0.309, 0.9511, 0.0, 0.309, 0.9511, 0.0, 0.309, 0.9511, 0.0, 0.309, 0.9511, 0.0, 0.05589, -0.0406, -0.9976, 0.05589, -0.0406, -0.9976, 0.05589, -0.0406, -0.9976, 0.05589, -0.0406, -0.9976, -0.05589, -0.0406, 0.9976, -0.05589, -0.0406, 0.9976, -0.05589, -0.0406, 0.9976, -0.05589, -0.0406, 0.9976, -0.02135, -0.0657, -0.9976, -0.02135, -0.0657, -0.9976, -0.02135, -0.0657, -0.9976, -0.02135, -0.0657, -0.9976, 0.05589, -0.0406, 0.9976, 0.05589, -0.0406, 0.9976, 0.05589, -0.0406, 0.9976, 0.05589, -0.0406, 0.9976, 0.06908, 0.0, -0.9976, 0.06908, 0.0, -0.9976, 0.06908, 0.0, -0.9976, 0.06908, 0.0, -0.9976, -0.02135, -0.0657, 0.9976, -0.02135, -0.0657, 0.9976, -0.02135, -0.0657, 0.9976, -0.02135, -0.0657, 0.9976, 0.06908, 0.0, 0.9976, 0.06908, 0.0, 0.9976, 0.06908, 0.0, 0.9976, 0.06908, 0.0, 0.9976, 0.05589, 0.0406, -0.9976, 0.05589, 0.0406, -0.9976, 0.05589, 0.0406, -0.9976, 0.05589, 0.0406, -0.9976, 0.05589, 0.0406, 0.9976, 0.05589, 0.0406, 0.9976, 0.05589, 0.0406, 0.9976, 0.05589, 0.0406, 0.9976, 0.02135, 0.0657, -0.9976, 0.02135, 0.0657, -0.9976, 0.02135, 0.0657, -0.9976, 0.02135, 0.0657, -0.9976, 0.309, 0.9511, 0.0, 0.309, 0.9511, 0.0, 0.309, 0.9511, 0.0, 0.309, 0.9511, 0.0, 0.809, 0.5878, 0.0, 0.809, 0.5878, 0.0, 0.809, 0.5878, 0.0, 0.809, 0.5878, 0.0, 1.0, 0.0, 0.0, 1.0, 0.0, 0.0, 1.0, 0.0, 0.0, 1.0, 0.0, 0.0, 0.809, -0.5878, 0.0, 0.809, -0.5878, 0.0, 0.809, -0.5878, 0.0, 0.809, -0.5878, 0.0, 0.309, -0.9511, 0.0, 0.309, -0.9511, 0.0, 0.309, -0.9511, 0.0, 0.309, -0.9511, 0.0, -0.309, -0.9511, 0.0, -0.309, -0.9511, 0.0, -0.309, -0.9511, 0.0, -0.309, -0.9511, 0.0, -0.809, -0.5878, 0.0, -0.809, -0.5878, 0.0, -0.809, -0.5878, 0.0, -0.809, -0.5878, 0.0, -1.0, 0.0, 0.0, -1.0, 0.0, 0.0, -1.0, 0.0, 0.0, -1.0, 0.0, 0.0, -0.809, 0.5878, 0.0, -0.809, 0.5878, 0.0, -0.809, 0.5878, 0.0, -0.809, 0.5878, 0.0, -0.309, 0.9511, 0.0, -0.309, 0.9511, 0.0, -0.309, 0.9511, 0.0, -0.309, 0.9511, 0.0, -0.0212, 0.06524, -0.9976, -0.0212, 0.06524, -0.9976, -0.0212, 0.06524, -0.9976, -0.0212, 0.06524, -0.9976, -0.0555, 0.04032, 0.9976, -0.0555, 0.04032, 0.9976, -0.0555, 0.04032, 0.9976, -0.0555, 0.04032, 0.9976, -0.0555, 0.04032, -0.9976, -0.0555, 0.04032, -0.9976, -0.0555, 0.04032, -0.9976, -0.0555, 0.04032, -0.9976, -0.0212, 0.06524, 0.9976, -0.0212, 0.06524, 0.9976, -0.0212, 0.06524, 0.9976, -0.0212, 0.06524, 0.9976, -0.0686, 0.0, -0.9976, -0.0686, 0.0, -0.9976, -0.0686, 0.0, -0.9976, -0.0686, 0.0, -0.9976, 0.0212, 0.06524, 0.9976, 0.0212, 0.06524, 0.9976, 0.0212, 0.06524, 0.9976, 0.0212, 0.06524, 0.9976, 0.0212, -0.06524, -0.9976, 0.0212, -0.06524, -0.9976, 0.0212, -0.06524, -0.9976, 0.0212, -0.06524, -0.9976, -0.0555, -0.04032, -0.9976, -0.0555, -0.04032, -0.9976, -0.0555, -0.04032, -0.9976, -0.0555, -0.04032, -0.9976, 0.0555, 0.04032, 0.9976, 0.0555, 0.04032, 0.9976, 0.0555, 0.04032, 0.9976, 0.0555, 0.04032, 0.9976, 0.0555, -0.04032, -0.9976, 0.0555, -0.04032, -0.9976, 0.0555, -0.04032, -0.9976, 0.0555, -0.04032, -0.9976])] * 3)])
me_plane_006 = bpy.data.meshes.new('Plane.006')
me_plane_006.from_pydata([(0.1173, 0.04612, 0.0003319), (-0.071, 0.1107, 0.0003319), (0.06829, -0.09675, 0.0003319), (-0.12, -0.03219, 0.0003319), (0.03919, -0.05342, 0.03295), (0.06772, 0.02976, 0.03295), (-0.0419, 0.06735, 0.03295), (-0.07043, -0.01583, 0.03295), (0.06829, -0.09675, 0.01647), (0.1173, 0.04612, 0.01647), (-0.071, 0.1107, 0.01647), (-0.12, -0.03219, 0.01647), (0.08787, -0.093, 0.1018), (0.1304, 0.03114, 0.1018), (-0.09058, 0.1069, 0.1018), (-0.1331, -0.01721, 0.1018), (-0.1664, 0.06357, 0.1288), (-0.1664, 0.06357, 0.1287), (0.1233, -0.08642, 0.1153), (0.1544, 0.004198, 0.1154), (0.08787, -0.093, 0.1307), (0.1304, 0.03114, 0.1307), (-0.09058, 0.1069, 0.1307), (-0.1331, -0.01721, 0.1307), (-0.1664, 0.06357, 0.1307), (-0.1664, 0.06357, 0.1307), (0.1233, -0.08642, 0.1307), (0.1544, 0.004198, 0.1307), (-0.09058, 0.1069, 0.1307), (-0.1331, -0.01721, 0.1307), (-0.1664, 0.06357, 0.1307), (-0.1664, 0.06356, 0.1307)], [], [(0, 2, 3, 1), (5, 6, 14, 13), (1, 3, 11, 10), (2, 0, 9, 8), (3, 2, 8, 11), (0, 1, 10, 9), (5, 4, 8, 9), (6, 5, 9, 10), (7, 6, 10, 11), (4, 7, 11, 8), (16, 24, 22, 14), (6, 7, 15, 14), (4, 5, 13, 12), (7, 4, 12, 15), (19, 27, 26, 18), (13, 21, 27, 19), (21, 22, 23, 20), (20, 26, 27, 21), (15, 12, 20, 23), (18, 26, 20, 12), (13, 14, 22, 21), (15, 23, 25, 17), (17, 25, 24, 16), (15, 17, 16, 14), (13, 19, 18, 12), (23, 22, 28, 29), (29, 28, 30, 31)])
me_plane_006.polygons.foreach_set('use_smooth', [True] * 27)
_k = set([(0, 1), (0, 2), (0, 9), (1, 3), (1, 10), (2, 3), (2, 8), (3, 11), (4, 5), (4, 7), (4, 8), (4, 12), (5, 6), (5, 9), (5, 13), (6, 7), (6, 10), (6, 14), (7, 11), (7, 15), (8, 9), (8, 11), (9, 10), (10, 11), (12, 13), (12, 15), (12, 18), (12, 20), (13, 14), (13, 19), (13, 21), (14, 15), (14, 16), (14, 22), (15, 17), (15, 23), (16, 17), (16, 24), (17, 25), (18, 19), (18, 26), (19, 27), (20, 23), (20, 26), (21, 22), (21, 27), (22, 24), (23, 25), (26, 27)])
me_plane_006.attributes.new('sharp_edge', 'BOOLEAN', 'EDGE').data.foreach_set('value', [ (min(e.vertices), max(e.vertices)) in _k for e in me_plane_006.edges])
_uv = me_plane_006.uv_layers.new(name='UVMap')
_uv.uv.foreach_set('vector', [0.6378, 0.5077, 0.6378, 0.5077, 0.6378, 0.5077, 0.6378, 0.5077, 0.6378, 0.5077, 0.6378, 0.5077, 0.6378, 0.5077, 0.6378, 0.5077, 0.6378, 0.5077, 0.6378, 0.5077, 0.6378, 0.5077, 0.6378, 0.5077, 0.6378, 0.5077, 0.6378, 0.5077, 0.6378, 0.5077, 0.6378, 0.5077, 0.6378, 0.5077, 0.6378, 0.5077, 0.6378, 0.5077, 0.6378, 0.5077, 0.6378, 0.5077, 0.6378, 0.5077, 0.6378, 0.5077, 0.6378, 0.5077, 0.6378, 0.5077, 0.6378, 0.5077, 0.6378, 0.5077, 0.6378, 0.5077, 0.6378, 0.5077, 0.6378, 0.5077, 0.6378, 0.5077, 0.6378, 0.5077, 0.6378, 0.5077, 0.6378, 0.5077, 0.6378, 0.5077, 0.6378, 0.5077, 0.6378, 0.5077, 0.6378, 0.5077, 0.6378, 0.5077, 0.6378, 0.5077, 0.6378, 0.5077, 0.6378, 0.5077, 0.6378, 0.5077, 0.6378, 0.5077, 0.6378, 0.5077, 0.6378, 0.5077, 0.6378, 0.5077, 0.6378, 0.5077, 0.6378, 0.5077, 0.6378, 0.5077, 0.6378, 0.5077, 0.6378, 0.5077, 0.6378, 0.5077, 0.6378, 0.5077, 0.6378, 0.5077, 0.6378, 0.5077, 0.6378, 0.5077, 0.6378, 0.5077, 0.6378, 0.5077, 0.6378, 0.5077, 0.6378, 0.5077, 0.6378, 0.5077, 0.6378, 0.5077, 0.6378, 0.5077, 0.6378, 0.5077, 0.6378, 0.5077, 0.6378, 0.5077, 0.6378, 0.5077, 0.6378, 0.5077, 0.6378, 0.5077, 0.6378, 0.5077, 0.6378, 0.5077, 0.6378, 0.5077, 0.6378, 0.5077, 0.6378, 0.5077, 0.6378, 0.5077, 0.6378, 0.5077, 0.6378, 0.5077, 0.6378, 0.5077, 0.6378, 0.5077, 0.6378, 0.5077, 0.6378, 0.5077, 0.6378, 0.5077, 0.6378, 0.5077, 0.6378, 0.5077, 0.6378, 0.5077, 0.6378, 0.5077, 0.6378, 0.5077, 0.6378, 0.5077, 0.6378, 0.5077, 0.6378, 0.5077, 0.6378, 0.5077, 0.6378, 0.5077, 0.6378, 0.5077, 0.6378, 0.5077, 0.6378, 0.5077, 0.6378, 0.5077, 0.6378, 0.5077, 0.6378, 0.5077, 0.6378, 0.5077, 0.6378, 0.5077, 0.6378, 0.5077, 0.6378, 0.5077, 0.6378, 0.5077, 0.6378, 0.5077, 0.6378, 0.5077, 0.6378, 0.5077, 0.6378, 0.5077])
me_plane_006.materials.append(mat_material_002)
me_plane_006.update()
me_plane_006.normals_split_custom_set([tuple(v) for v in zip(*[iter([-1.21e-10, 0.0, -1.0, -1.21e-10, 0.0, -1.0, -1.21e-10, 0.0, -1.0, -1.21e-10, 0.0, -1.0, 0.3094, 0.9024, -0.2999, 0.3094, 0.9024, -0.2999, 0.3094, 0.9024, -0.2999, 0.3094, 0.9024, -0.2999, -0.9459, 0.3244, 0.0, -0.9459, 0.3244, 0.0, -0.9459, 0.3244, 0.0, -0.9459, 0.3244, 0.0, 0.9459, -0.3244, 0.0, 0.9459, -0.3244, 0.0, 0.9459, -0.3244, 0.0, 0.9459, -0.3244, 0.0, -0.3244, -0.9459, 0.0, -0.3244, -0.9459, 0.0, -0.3244, -0.9459, 0.0, -0.3244, -0.9459, 0.0, 0.3244, 0.9459, 0.0, 0.3244, 0.9459, 0.0, 0.3244, 0.9459, 0.0, 0.3244, 0.9459, 0.0, 0.3487, -0.1196, 0.9296, 0.3487, -0.1196, 0.9296, 0.3487, -0.1196, 0.9296, 0.3487, -0.1196, 0.9296, 0.1502, 0.4381, 0.8863, 0.1502, 0.4381, 0.8863, 0.1502, 0.4381, 0.8863, 0.1502, 0.4381, 0.8863, -0.3487, 0.1196, 0.9296, -0.3487, 0.1196, 0.9296, -0.3487, 0.1196, 0.9296, -0.3487, 0.1196, 0.9296, -0.1502, -0.4381, 0.8863, -0.1502, -0.4381, 0.8863, -0.1502, -0.4381, 0.8863, -0.1502, -0.4381, 0.8863, -0.4963, 0.8681, 0.0, -0.4963, 0.8681, 0.0, -0.4963, 0.8681, 0.0, -0.4963, 0.8681, 0.0, -0.7189, 0.2465, -0.6499, -0.7189, 0.2465, -0.6499, -0.7189, 0.2465, -0.6499, -0.7189, 0.2465, -0.6499, 0.7189, -0.2465, -0.6499, 0.7189, -0.2465, -0.6499, 0.7189, -0.2465, -0.6499, 0.7189, -0.2465, -0.6499, -0.3094, -0.9024, -0.2999, -0.3094, -0.9024, -0.2999, -0.3094, -0.9024, -0.2999, -0.3094, -0.9024, -0.2999, 0.9459, -0.3244, 0.0, 0.9459, -0.3244, 0.0, 0.9459, -0.3244, 0.0, 0.9459, -0.3244, 0.0, 0.7476, 0.6642, 0.0, 0.7476, 0.6642, 0.0, 0.7476, 0.6642, 0.0, 0.7476, 0.6642, 0.0, -5.258e-08, 0.0, 1.0, 0.0, 0.0, 1.0, 0.0, 0.0, 1.0, -5.258e-08, 0.0, 1.0, -5.258e-08, 0.0, 1.0, -1.307e-07, 0.0, 1.0, -1.307e-07, 0.0, 1.0, -5.258e-08, 0.0, 1.0, -0.3244, -0.9459, 0.0, -0.3244, -0.9459, 0.0, -0.3244, -0.9459, 0.0, -0.3244, -0.9459, 0.0, 0.1827, -0.9832, 0.0, 0.1827, -0.9832, 0.0, 0.1827, -0.9832, 0.0, 0.1827, -0.9832, 0.0, 0.3244, 0.9459, 0.0, 0.3244, 0.9459, 0.0, 0.3244, 0.9459, 0.0, 0.3244, 0.9459, 0.0, -0.9246, -0.3809, 0.0, -0.9246, -0.3809, 0.0, -0.9246, -0.3809, 0.0, -0.9246, -0.3809, 0.0, 0.0, 0.0, 0.0, 0.0, 0.0, 0.0, 0.0, 0.0, 0.0, 0.0, 0.0, 0.0, -0.4004, 0.1377, -0.9059, -0.4004, 0.1377, -0.9059, -0.4004, 0.1377, -0.9059, -0.4004, 0.1377, -0.9059, 0.3753, -0.1284, -0.918, 0.3753, -0.1284, -0.918, 0.3753, -0.1284, -0.918, 0.3753, -0.1284, -0.918, 0.0, 0.0, 1.0, 0.0, 0.0, 1.0, 1.29e-08, 0.0, 1.0, 1.29e-08, 0.0, 1.0, 1.29e-08, 0.0, 1.0, 1.29e-08, 0.0, 1.0, 4.1e-08, 0.0, 1.0, 4.1e-08, 0.0, 1.0])] * 3)])
me_cube = bpy.data.meshes.new('Cube')
me_cube.from_pydata([(-0.009903, 0.03609, 0.0001258), (-0.009903, 0.03609, 0.009689), (-0.01466, 0.05745, 0.0001258), (-0.01466, 0.05745, 0.009689), (-0.03711, 0.04639, 0.0001258), (-0.02299, 0.02611, 0.0001258), (-0.02299, 0.02611, 0.009689), (-0.03711, 0.04639, 0.009689), (-0.04726, 0.02369, 0.0001258), (-0.0296, 0.01054, 0.0001258), (-0.0296, 0.01054, 0.009689), (-0.04726, 0.02369, 0.009689), (-0.04689, -0.002992, 0.0001258), (-0.02923, -0.007465, 0.0001258), (-0.02923, -0.007465, 0.009689), (-0.04689, -0.002992, 0.009689), (-0.04019, -0.05507, 0.0001258), (-0.02251, -0.05737, 0.0001258), (-0.02251, -0.05737, 0.009689), (-0.04019, -0.05507, 0.009689), (0.009842, 0.03609, 0.0001258), (0.009842, 0.03609, 0.009689), (0.0146, 0.05745, 0.0001258), (0.0146, 0.05745, 0.009689), (0.03705, 0.04639, 0.0001258), (0.02293, 0.02611, 0.0001258), (0.02293, 0.02611, 0.009689), (0.03705, 0.04639, 0.009689), (0.0472, 0.02369, 0.0001258), (0.02954, 0.01054, 0.0001258), (0.02954, 0.01054, 0.009689), (0.0472, 0.02369, 0.009689), (0.04683, -0.002992, 0.0001258), (0.02917, -0.007465, 0.0001258), (0.02917, -0.007465, 0.009689), (0.04683, -0.002992, 0.009689), (0.04013, -0.05507, 0.0001258), (0.02245, -0.05737, 0.0001258), (0.02245, -0.05737, 0.009689), (0.04013, -0.05507, 0.009689)], [], [(1, 3, 7, 6), (22, 2, 3, 23), (0, 20, 21, 1), (7, 4, 8, 11), (3, 2, 4, 7), (0, 1, 6, 5), (10, 11, 15, 14), (5, 6, 10, 9), (6, 7, 11, 10), (14, 18, 17, 13), (11, 8, 12, 15), (9, 10, 14, 13), (15, 19, 18, 14), (12, 16, 19, 15), (17, 18, 19, 16), (21, 26, 27, 23), (27, 31, 28, 24), (23, 27, 24, 22), (20, 25, 26, 21), (30, 34, 35, 31), (25, 29, 30, 26), (26, 30, 31, 27), (34, 33, 37, 38), (31, 35, 32, 28), (29, 33, 34, 30), (35, 34, 38, 39), (32, 35, 39, 36), (37, 36, 39, 38), (1, 21, 23, 3)])
_uv = me_cube.uv_layers.new(name='UVMap')
_uv.uv.foreach_set('vector', [0.9531, 0.469, 0.9531, 0.469, 0.9531, 0.469, 0.9531, 0.469, 0.9531, 0.469, 0.9531, 0.469, 0.9531, 0.469, 0.9531, 0.469, 0.9531, 0.469, 0.9531, 0.469, 0.9531, 0.469, 0.9531, 0.469, 0.9531, 0.469, 0.9531, 0.469, 0.9531, 0.469, 0.9531, 0.469, 0.9531, 0.469, 0.9531, 0.469, 0.9531, 0.469, 0.9531, 0.469, 0.9531, 0.469, 0.9531, 0.469, 0.9531, 0.469, 0.9531, 0.469, 0.9531, 0.469, 0.9531, 0.469, 0.9531, 0.469, 0.9531, 0.469, 0.9531, 0.469, 0.9531, 0.469, 0.9531, 0.469, 0.9531, 0.469, 0.9531, 0.469, 0.9531, 0.469, 0.9531, 0.469, 0.9531, 0.469, 0.9531, 0.469, 0.9531, 0.469, 0.9531, 0.469, 0.9531, 0.469, 0.9531, 0.469, 0.9531, 0.469, 0.9531, 0.469, 0.9531, 0.469, 0.9531, 0.469, 0.9531, 0.469, 0.9531, 0.469, 0.9531, 0.469, 0.9531, 0.469, 0.9531, 0.469, 0.9531, 0.469, 0.9531, 0.469, 0.9531, 0.469, 0.9531, 0.469, 0.9531, 0.469, 0.9531, 0.469, 0.9531, 0.469, 0.9531, 0.469, 0.9531, 0.469, 0.9531, 0.469, 0.9531, 0.469, 0.9531, 0.469, 0.9531, 0.469, 0.9531, 0.469, 0.9531, 0.469, 0.9531, 0.469, 0.9531, 0.469, 0.9531, 0.469, 0.9531, 0.469, 0.9531, 0.469, 0.9531, 0.469, 0.9531, 0.469, 0.9531, 0.469, 0.9531, 0.469, 0.9531, 0.469, 0.9531, 0.469, 0.9531, 0.469, 0.9531, 0.469, 0.9531, 0.469, 0.9531, 0.469, 0.9531, 0.469, 0.9531, 0.469, 0.9531, 0.469, 0.9531, 0.469, 0.9531, 0.469, 0.9531, 0.469, 0.9531, 0.469, 0.9531, 0.469, 0.9531, 0.469, 0.9531, 0.469, 0.9531, 0.469, 0.9531, 0.469, 0.9531, 0.469, 0.9531, 0.469, 0.9531, 0.469, 0.9531, 0.469, 0.9531, 0.469, 0.9531, 0.469, 0.9531, 0.469, 0.9531, 0.469, 0.9531, 0.469, 0.9531, 0.469, 0.9531, 0.469, 0.9531, 0.469, 0.9531, 0.469, 0.9531, 0.469, 0.9531, 0.469, 0.9531, 0.469, 0.9531, 0.469, 0.9531, 0.469, 0.9531, 0.469, 0.9531, 0.469, 0.9531, 0.469, 0.9531, 0.469, 0.9531, 0.469, 0.9531, 0.469])
me_cube.materials.append(mat_material_resourses)
me_cube.update()
me_cube_001 = bpy.data.meshes.new('Cube.001')
me_cube_001.from_pydata([(-0.01699, 0.04336, 9.022e-05), (-0.01699, 0.04336, 0.01439), (-0.0301, 0.07862, -6.898e-05), (-0.0301, 0.07862, 0.01439), (-0.06276, 0.05931, -6.898e-05), (-0.03678, 0.02826, 9.022e-05), (-0.03678, 0.02826, 0.01439), (-0.06276, 0.05931, 0.01439), (-0.07811, 0.02498, -6.898e-05), (-0.04678, 0.004712, 9.022e-05), (-0.04678, 0.004712, 0.01439), (-0.07811, 0.02498, 0.01439), (-0.07561, -0.01823, 3.775e-05), (-0.04622, -0.02252, 9.022e-05), (-0.04622, -0.02252, 0.01439), (-0.07755, -0.01538, 0.01439), (-0.06139, -0.08291, -6.897e-05), (-0.03878, -0.0815, 9.022e-05), (-0.03878, -0.0815, 0.01439), (-0.06139, -0.08291, 0.01439), (-0.04383, 0.0566, 0.01439), (-0.05366, 0.04752, 0.01439), (-0.03466, 0.04666, 0.01439), (-0.04498, 0.03714, 0.01439), (-0.05215, 0.04694, 0.0007704), (-0.04443, 0.05407, 0.0006549), (-0.03723, 0.04627, 0.001199), (-0.04533, 0.03879, 0.00132), (-0.05591, 0.04544, 0.01439), (-0.04675, 0.03551, 0.01439), (-0.05392, 0.0453, 0.0007129), (-0.04672, 0.0375, 0.001275), (-0.07005, -0.008653, 0.01439), (-0.07029, 0.008467, 0.01439), (-0.05622, 0.008659, 0.01439), (-0.05598, -0.00846, 0.01439), (-0.05806, 0.006357, 0.001263), (-0.06821, -0.006351, 0.0005653), (-0.06839, 0.006216, 0.0005654), (-0.05789, -0.006209, 0.001258), (-0.06317, -0.03946, 0.0007099), (-0.05998, -0.03874, 0.0009354), (-0.05077, -0.04922, 0.001478), (-0.05346, -0.03728, 0.001397), (-0.05667, -0.05055, 0.001061), (-0.06327, -0.03948, 0.0006996), (-0.06059, -0.05143, 0.000684), (-0.06142, -0.05443, 0.01439), (-0.06506, -0.03824, 0.01439), (-0.05175, -0.03524, 0.01439), (-0.04811, -0.05144, 0.01439), (0.01738, 0.04336, 9.022e-05), (0.01738, 0.04336, 0.01439), (0.0305, 0.07862, -6.898e-05), (0.0305, 0.07862, 0.01439), (0.06316, 0.05931, -6.898e-05), (0.03718, 0.02826, 9.022e-05), (0.03718, 0.02826, 0.01439), (0.06316, 0.05931, 0.01439), (0.0785, 0.02498, -6.898e-05), (0.04717, 0.004712, 9.022e-05), (0.04717, 0.004712, 0.01439), (0.0785, 0.02498, 0.01439), (0.07794, -0.01538, -6.897e-05), (0.04662, -0.02252, 9.022e-05), (0.04662, -0.02252, 0.01439), (0.07794, -0.01538, 0.01439), (0.06179, -0.08291, -6.897e-05), (0.03918, -0.0815, 9.022e-05), (0.03918, -0.0815, 0.01439), (0.06179, -0.08291, 0.01439), (0.04423, 0.05654, 0.01439), (0.05402, 0.04751, 0.01439), (0.03511, 0.04666, 0.01439), (0.04538, 0.03717, 0.01439), (0.05216, 0.04679, 0.0007857), (0.04498, 0.05342, 0.0006783), (0.03828, 0.04616, 0.001184), (0.04582, 0.03921, 0.001297), (0.05627, 0.04544, 0.01439), (0.04714, 0.03555, 0.01439), (0.0538, 0.04527, 0.0007322), (0.04711, 0.03802, 0.001255), (0.07007, -0.008179, 0.01439), (0.07029, 0.008004, 0.01439), (0.05699, 0.008186, 0.01439), (0.05677, -0.007997, 0.01439), (0.05861, 0.006165, 0.001252), (0.06845, -0.006158, 0.0005758), (0.06862, 0.006028, 0.000576), (0.05844, -0.006021, 0.001247), (0.063, -0.04011, 0.0007417), (0.06, -0.03944, 0.0009541), (0.05132, -0.04931, 0.001465), (0.05385, -0.03806, 0.001389), (0.05688, -0.05056, 0.001072), (0.0631, -0.04014, 0.000732), (0.06057, -0.05139, 0.0007173), (0.06164, -0.05409, 0.01439), (0.06515, -0.03847, 0.01439), (0.05232, -0.03559, 0.01439), (0.04881, -0.0512, 0.01439), (0.0001972, 0.08397, 0.01439), (0.0001972, 0.08397, -6.898e-05), (0.0001972, 0.04871, 0.01439), (0.0001972, 0.04871, 9.022e-05)], [], [(22, 23, 6, 1, 3, 7, 21, 20), (104, 102, 3, 1), (103, 105, 0, 2), (7, 4, 8, 11), (25, 24, 4, 2, 0, 5, 27, 26), (3, 2, 4, 7), (0, 1, 6, 5), (34, 10, 11, 15, 32, 33), (35, 32, 15, 14, 10, 34), (5, 6, 10, 9), (28, 21, 7, 11, 10, 6, 23, 29), (31, 27, 5, 9, 8, 4, 24, 30), (12, 13, 43, 41), (43, 13, 17, 16, 12, 41, 40, 45, 46, 44, 42), (39, 36, 9, 13, 12, 37), (38, 37, 12, 8, 9, 36), (11, 8, 12, 15), (9, 10, 14, 13), (15, 12, 16, 19), (13, 14, 18, 17), (48, 15, 19, 18, 14, 49, 50, 47), (49, 14, 15, 48), (24, 25, 20, 21, 28, 30), (22, 20, 25, 26), (27, 31, 29, 23, 22, 26), (30, 28, 29, 31), (38, 33, 32, 37), (36, 34, 33, 38), (35, 34, 36, 39), (32, 35, 39, 37), (47, 46, 45, 48), (48, 45, 40, 41, 43, 49), (43, 42, 50, 49), (42, 44, 46, 47, 50), (73, 71, 72, 58, 54, 52, 57, 74), (58, 62, 59, 55), (76, 77, 78, 56, 51, 53, 55, 75), (54, 58, 55, 53), (51, 56, 57, 52), (85, 84, 83, 66, 62, 61), (86, 85, 61, 65, 66, 83), (56, 60, 61, 57), (79, 80, 74, 57, 61, 62, 58, 72), (82, 81, 75, 55, 59, 60, 56, 78), (63, 92, 94, 64), (94, 93, 95, 97, 96, 91, 92, 63, 67, 68, 64), (90, 88, 63, 64, 60, 87), (89, 87, 60, 59, 63, 88), (62, 66, 63, 59), (60, 64, 65, 61), (66, 70, 67, 63), (64, 68, 69, 65), (99, 98, 101, 100, 65, 69, 70, 66), (100, 99, 66, 65), (67, 70, 69, 68), (16, 17, 18, 19), (75, 81, 79, 72, 71, 76), (73, 77, 76, 71), (78, 77, 73, 74, 80, 82), (81, 82, 80, 79), (89, 88, 83, 84), (87, 89, 84, 85), (86, 90, 87, 85), (83, 88, 90, 86), (98, 99, 96, 97), (99, 100, 94, 92, 91, 96), (94, 100, 101, 93), (93, 101, 98, 97, 95), (105, 104, 1, 0), (103, 2, 3, 102), (52, 54, 102, 104), (53, 51, 105, 103), (51, 52, 104, 105), (53, 103, 102, 54)])
_uv = me_cube_001.uv_layers.new(name='UVMap')
_uv.uv.foreach_set('vector', [0.9441, 0.5014, 0.9441, 0.5014, 0.9441, 0.5014, 0.9441, 0.5014, 0.9441, 0.5014, 0.9441, 0.5014, 0.9441, 0.5014, 0.9441, 0.5014, 0.9441, 0.5014, 0.9441, 0.5014, 0.9441, 0.5014, 0.9441, 0.5014, 0.9441, 0.5014, 0.9441, 0.5014, 0.9441, 0.5014, 0.9441, 0.5014, 0.9441, 0.5014, 0.9441, 0.5014, 0.9441, 0.5014, 0.9441, 0.5014, 0.9441, 0.5014, 0.9441, 0.5014, 0.9441, 0.5014, 0.9441, 0.5014, 0.9441, 0.5014, 0.9441, 0.5014, 0.9441, 0.5014, 0.9441, 0.5014, 0.9441, 0.5014, 0.9441, 0.5014, 0.9441, 0.5014, 0.9441, 0.5014, 0.9441, 0.5014, 0.9441, 0.5014, 0.9441, 0.5014, 0.9441, 0.5014, 0.9441, 0.5014, 0.9441, 0.5014, 0.9441, 0.5014, 0.9441, 0.5014, 0.9441, 0.5014, 0.9441, 0.5014, 0.9441, 0.5014, 0.9441, 0.5014, 0.9441, 0.5014, 0.9441, 0.5014, 0.9441, 0.5014, 0.9441, 0.5014, 0.9441, 0.5014, 0.9441, 0.5014, 0.9441, 0.5014, 0.9441, 0.5014, 0.9441, 0.5014, 0.9441, 0.5014, 0.9441, 0.5014, 0.9441, 0.5014, 0.9441, 0.5014, 0.9441, 0.5014, 0.9441, 0.5014, 0.9441, 0.5014, 0.9441, 0.5014, 0.9441, 0.5014, 0.9441, 0.5014, 0.9441, 0.5014, 0.9441, 0.5014, 0.9441, 0.5014, 0.9441, 0.5014, 0.9441, 0.5014, 0.9441, 0.5014, 0.9441, 0.5014, 0.9441, 0.5014, 0.9441, 0.5014, 0.9441, 0.5014, 0.9441, 0.5014, 0.9441, 0.5014, 0.9441, 0.5014, 0.9441, 0.5014, 0.9441, 0.5014, 0.9441, 0.5014, 0.9441, 0.5014, 0.9441, 0.5014, 0.9441, 0.5014, 0.9441, 0.5014, 0.9441, 0.5014, 0.9441, 0.5014, 0.9441, 0.5014, 0.9441, 0.5014, 0.9441, 0.5014, 0.9441, 0.5014, 0.9441, 0.5014, 0.9441, 0.5014, 0.9441, 0.5014, 0.9441, 0.5014, 0.9441, 0.5014, 0.9441, 0.5014, 0.9441, 0.5014, 0.9441, 0.5014, 0.9441, 0.5014, 0.9441, 0.5014, 0.9441, 0.5014, 0.9441, 0.5014, 0.9441, 0.5014, 0.9441, 0.5014, 0.9441, 0.5014, 0.9441, 0.5014, 0.9441, 0.5014, 0.9441, 0.5014, 0.9441, 0.5014, 0.9441, 0.5014, 0.9441, 0.5014, 0.9441, 0.5014, 0.9441, 0.5014, 0.9441, 0.5014, 0.9441, 0.5014, 0.9441, 0.5014, 0.9441, 0.5014, 0.9441, 0.5014, 0.9441, 0.5014, 0.9441, 0.5014, 0.9441, 0.5014, 0.9441, 0.5014, 0.9441, 0.5014, 0.9441, 0.5014, 0.9422, 0.5113, 0.9422, 0.5113, 0.9422, 0.5113, 0.9422, 0.5113, 0.9422, 0.5113, 0.9422, 0.5113, 0.9422, 0.5113, 0.9422, 0.5113, 0.9422, 0.5113, 0.9422, 0.5113, 0.9422, 0.5113, 0.9422, 0.5113, 0.9422, 0.5113, 0.9422, 0.5113, 0.9422, 0.5113, 0.9422, 0.5113, 0.9422, 0.5113, 0.9422, 0.5113, 0.9422, 0.5113, 0.9422, 0.5113, 0.9422, 0.5113, 0.9422, 0.5113, 0.9422, 0.5113, 0.9422, 0.5113, 0.9422, 0.5113, 0.9422, 0.5113, 0.9422, 0.5113, 0.9422, 0.5113, 0.9422, 0.5113, 0.9422, 0.5113, 0.9422, 0.5113, 0.9422, 0.5113, 0.9422, 0.5113, 0.9422, 0.5113, 0.9422, 0.5113, 0.9422, 0.5113, 0.9422, 0.5113, 0.9422, 0.5113, 0.9422, 0.5113, 0.9422, 0.5113, 0.9422, 0.5113, 0.9422, 0.5113, 0.9422, 0.5113, 0.9422, 0.5113, 0.9422, 0.5113, 0.9422, 0.5113, 0.9422, 0.5113, 0.9422, 0.5113, 0.9422, 0.5113, 0.9422, 0.5113, 0.9422, 0.5113, 0.9422, 0.5113, 0.9422, 0.5113, 0.9422, 0.5113, 0.9422, 0.5113, 0.9441, 0.5014, 0.9441, 0.5014, 0.9441, 0.5014, 0.9441, 0.5014, 0.9441, 0.5014, 0.9441, 0.5014, 0.9441, 0.5014, 0.9441, 0.5014, 0.9441, 0.5014, 0.9441, 0.5014, 0.9441, 0.5014, 0.9441, 0.5014, 0.9441, 0.5014, 0.9441, 0.5014, 0.9441, 0.5014, 0.9441, 0.5014, 0.9441, 0.5014, 0.9441, 0.5014, 0.9441, 0.5014, 0.9441, 0.5014, 0.9441, 0.5014, 0.9441, 0.5014, 0.9441, 0.5014, 0.9441, 0.5014, 0.9441, 0.5014, 0.9441, 0.5014, 0.9441, 0.5014, 0.9441, 0.5014, 0.9441, 0.5014, 0.9441, 0.5014, 0.9441, 0.5014, 0.9441, 0.5014, 0.9441, 0.5014, 0.9441, 0.5014, 0.9441, 0.5014, 0.9441, 0.5014, 0.9441, 0.5014, 0.9441, 0.5014, 0.9441, 0.5014, 0.9441, 0.5014, 0.9441, 0.5014, 0.9441, 0.5014, 0.9441, 0.5014, 0.9441, 0.5014, 0.9441, 0.5014, 0.9441, 0.5014, 0.9441, 0.5014, 0.9441, 0.5014, 0.9441, 0.5014, 0.9441, 0.5014, 0.9441, 0.5014, 0.9441, 0.5014, 0.9441, 0.5014, 0.9441, 0.5014, 0.9441, 0.5014, 0.9441, 0.5014, 0.9441, 0.5014, 0.9441, 0.5014, 0.9441, 0.5014, 0.9441, 0.5014, 0.9441, 0.5014, 0.9441, 0.5014, 0.9441, 0.5014, 0.9441, 0.5014, 0.9441, 0.5014, 0.9441, 0.5014, 0.9441, 0.5014, 0.9441, 0.5014, 0.9441, 0.5014, 0.9441, 0.5014, 0.9441, 0.5014, 0.9441, 0.5014, 0.9441, 0.5014, 0.9441, 0.5014, 0.9441, 0.5014, 0.9441, 0.5014, 0.9441, 0.5014, 0.9441, 0.5014, 0.9441, 0.5014, 0.9441, 0.5014, 0.9441, 0.5014, 0.9441, 0.5014, 0.9441, 0.5014, 0.9441, 0.5014, 0.9441, 0.5014, 0.9441, 0.5014, 0.9441, 0.5014, 0.9441, 0.5014, 0.9441, 0.5014, 0.9441, 0.5014, 0.9441, 0.5014, 0.9441, 0.5014, 0.9441, 0.5014, 0.9441, 0.5014, 0.9441, 0.5014, 0.9441, 0.5014, 0.9441, 0.5014, 0.9441, 0.5014, 0.9441, 0.5014, 0.9441, 0.5014, 0.9441, 0.5014, 0.9441, 0.5014, 0.9441, 0.5014, 0.9441, 0.5014, 0.9441, 0.5014, 0.9441, 0.5014, 0.9441, 0.5014, 0.9441, 0.5014, 0.9441, 0.5014, 0.9441, 0.5014, 0.9441, 0.5014, 0.9441, 0.5014, 0.9441, 0.5014, 0.9441, 0.5014, 0.9441, 0.5014, 0.9441, 0.5014, 0.9441, 0.5014, 0.9441, 0.5014, 0.9441, 0.5014, 0.9441, 0.5014, 0.9441, 0.5014, 0.9441, 0.5014, 0.9441, 0.5014, 0.9422, 0.5113, 0.9422, 0.5113, 0.9422, 0.5113, 0.9422, 0.5113, 0.9422, 0.5113, 0.9422, 0.5113, 0.9422, 0.5113, 0.9422, 0.5113, 0.9422, 0.5113, 0.9422, 0.5113, 0.9422, 0.5113, 0.9422, 0.5113, 0.9422, 0.5113, 0.9422, 0.5113, 0.9422, 0.5113, 0.9422, 0.5113, 0.9422, 0.5113, 0.9422, 0.5113, 0.9422, 0.5113, 0.9422, 0.5113, 0.9422, 0.5113, 0.9422, 0.5113, 0.9422, 0.5113, 0.9422, 0.5113, 0.9422, 0.5113, 0.9422, 0.5113, 0.9422, 0.5113, 0.9422, 0.5113, 0.9422, 0.5113, 0.9422, 0.5113, 0.9422, 0.5113, 0.9422, 0.5113, 0.9422, 0.5113, 0.9422, 0.5113, 0.9422, 0.5113, 0.9422, 0.5113, 0.9422, 0.5113, 0.9422, 0.5113, 0.9422, 0.5113, 0.9422, 0.5113, 0.9422, 0.5113, 0.9422, 0.5113, 0.9422, 0.5113, 0.9422, 0.5113, 0.9422, 0.5113, 0.9422, 0.5113, 0.9422, 0.5113, 0.9422, 0.5113, 0.9422, 0.5113, 0.9422, 0.5113, 0.9422, 0.5113, 0.9422, 0.5113, 0.9422, 0.5113, 0.9422, 0.5113, 0.9422, 0.5113, 0.9441, 0.5014, 0.9441, 0.5014, 0.9441, 0.5014, 0.9441, 0.5014, 0.9441, 0.5014, 0.9441, 0.5014, 0.9441, 0.5014, 0.9441, 0.5014, 0.9441, 0.5014, 0.9441, 0.5014, 0.9441, 0.5014, 0.9441, 0.5014, 0.9441, 0.5014, 0.9441, 0.5014, 0.9441, 0.5014, 0.9441, 0.5014, 0.9441, 0.5014, 0.9441, 0.5014, 0.9441, 0.5014, 0.9441, 0.5014, 0.9441, 0.5014, 0.9441, 0.5014, 0.9441, 0.5014, 0.9441, 0.5014])
me_cube_001.materials.append(mat_material_resourses)
me_cube_001.update()
me_cube_005 = bpy.data.meshes.new('Cube.005')
me_cube_005.from_pydata([(-0.01716, 0.04701, 0.0001655), (-0.01716, 0.04701, 0.01447), (-0.03027, 0.08228, 6.299e-06), (-0.03027, 0.08228, 0.01447), (-0.06293, 0.06296, 6.301e-06), (-0.03695, 0.03192, 0.0001655), (-0.03695, 0.03192, 0.01447), (-0.06293, 0.06296, 0.01447), (-0.07828, 0.02863, 6.304e-06), (-0.04695, 0.008366, 0.0001655), (-0.04695, 0.008366, 0.01447), (-0.07828, 0.02863, 0.01447), (-0.07772, -0.01173, 6.306e-06), (-0.04639, -0.01886, 0.0001655), (-0.04639, -0.01886, 0.01447), (-0.07772, -0.01173, 0.01447), (-0.06156, -0.07925, 6.306e-06), (-0.03895, -0.07785, 0.0001655), (-0.03895, -0.07785, 0.01447), (-0.06156, -0.07925, 0.01447), (-0.06071, -0.09293, 6.306e-06), (-0.0381, -0.09153, 0.0001655), (-0.03895, -0.07785, 0.02006), (-0.06156, -0.07925, 0.02006), (-0.0381, -0.09153, 0.02436), (-0.06071, -0.09293, 0.02436), (-0.04391, 0.06061, 0.01447), (-0.05404, 0.05125, 0.01447), (-0.03447, 0.05037, 0.01447), (-0.0451, 0.04056, 0.01447), (-0.05207, 0.05049, 0.0008557), (-0.0447, 0.0573, 0.0007454), (-0.03783, 0.04985, 0.001264), (-0.04556, 0.04272, 0.00138), (-0.05636, 0.04911, 0.01447), (-0.04692, 0.03888, 0.01447), (-0.05376, 0.04894, 0.0008008), (-0.04689, 0.04149, 0.001337), (-0.07017, -0.004929, 0.01447), (-0.0704, 0.01205, 0.01447), (-0.05645, 0.01224, 0.01447), (-0.05621, -0.004738, 0.01447), (-0.05821, 0.01003, 0.001339), (-0.0684, -0.002719, 0.0006394), (-0.06857, 0.009892, 0.0006395), (-0.05804, -0.002577, 0.001334), (-0.0632, -0.03609, 0.0007922), (-0.05992, -0.03535, 0.001024), (-0.05045, -0.04613, 0.001583), (-0.05321, -0.03384, 0.001499), (-0.05651, -0.0475, 0.001153), (-0.06331, -0.03611, 0.0007816), (-0.06055, -0.04841, 0.0007655), (-0.06155, -0.0507, 0.01447), (-0.06517, -0.03463, 0.01447), (-0.05196, -0.03166, 0.01447), (-0.04835, -0.04773, 0.01447), (0.01721, 0.04701, 0.0001655), (0.01721, 0.04701, 0.01447), (0.03033, 0.08228, 6.299e-06), (0.03033, 0.08228, 0.01447), (0.06299, 0.06296, 6.301e-06), (0.03701, 0.03192, 0.0001655), (0.03701, 0.03192, 0.01447), (0.06299, 0.06296, 0.01447), (0.07833, 0.02863, 6.304e-06), (0.047, 0.008366, 0.0001655), (0.047, 0.008366, 0.01447), (0.07833, 0.02863, 0.01447), (0.07777, -0.01173, 6.306e-06), (0.04645, -0.01886, 0.0001655), (0.04645, -0.01886, 0.01447), (0.07777, -0.01173, 0.01447), (0.06162, -0.07925, 6.306e-06), (0.03901, -0.07785, 0.0001655), (0.03901, -0.07785, 0.01447), (0.06162, -0.07925, 0.01447), (0.06076, -0.09293, 6.306e-06), (0.03816, -0.09153, 0.0001655), (0.03901, -0.07785, 0.02006), (0.06162, -0.07925, 0.02006), (0.03816, -0.09153, 0.02436), (0.06076, -0.09293, 0.02436), (0.04402, 0.06039, 0.01447), (0.05397, 0.0512, 0.01447), (0.03474, 0.05034, 0.01447), (0.04518, 0.0407, 0.01447), (0.05237, 0.05059, 0.0008459), (0.04465, 0.05771, 0.0007305), (0.03746, 0.04992, 0.001274), (0.04556, 0.04245, 0.001395), (0.05625, 0.0491, 0.01447), (0.04697, 0.03905, 0.01447), (0.05414, 0.04896, 0.0007885), (0.04694, 0.04117, 0.00135), (0.06996, -0.004606, 0.01447), (0.07019, 0.01174, 0.01447), (0.05676, 0.01192, 0.01447), (0.05653, -0.004422, 0.01447), (0.05847, 0.009771, 0.001325), (0.06825, -0.002457, 0.0006537), (0.06841, 0.009635, 0.0006538), (0.05831, -0.002321, 0.00132), (0.06285, -0.03645, 0.0008161), (0.05983, -0.03577, 0.001029), (0.05113, -0.04567, 0.001542), (0.05367, -0.03438, 0.001465), (0.0567, -0.04693, 0.001148), (0.06295, -0.03647, 0.0008064), (0.06041, -0.04776, 0.0007916), (0.06145, -0.0504, 0.01447), (0.06495, -0.03484, 0.01447), (0.05217, -0.03197, 0.01447), (0.04867, -0.04752, 0.01447), (-0.0161, 0.08988, 6.301e-06), (0.01615, 0.08988, 6.301e-06), (-0.0161, 0.08988, 0.01971), (0.01615, 0.08988, 0.01971), (-0.02308, 0.08482, 0.02422), (0.02313, 0.08482, 0.02422), (-0.0161, 0.08988, 0.02946), (0.01615, 0.08988, 0.02946), (-0.06905, 0.02266, 0.01447), (-0.05606, 0.01426, 0.01447), (-0.07021, -0.01344, 0.01447), (-0.05535, -0.01682, 0.01447), (0.05691, 0.01477, 0.01447), (0.06874, 0.02242, 0.01447), (0.06936, -0.01364, 0.01447), (0.05503, -0.01691, 0.01447)], [], [(28, 29, 6, 1, 3, 7, 27, 26), (116, 3, 118, 120), (58, 60, 3, 1), (59, 57, 0, 2), (7, 4, 8, 11), (31, 30, 4, 2, 0, 5, 33, 32), (3, 2, 4, 7), (0, 1, 6, 5), (95, 128, 72, 68, 127, 96), (41, 38, 124, 125), (5, 6, 10, 9), (34, 122, 123, 35), (37, 33, 5, 9, 8, 4, 30, 36), (12, 13, 49, 47), (49, 13, 17, 16, 12, 47, 46, 51, 52, 50, 48), (45, 42, 9, 13, 12, 43), (44, 43, 12, 8, 9, 42), (11, 8, 12, 15), (9, 10, 14, 13), (16, 17, 21, 20), (15, 12, 16, 19), (13, 14, 18, 17), (125, 55, 56, 53, 54, 124, 15, 19, 18, 14), (55, 125, 124, 54), (24, 21, 17, 18, 22), (21, 24, 25, 20), (22, 23, 25, 24), (18, 19, 23, 22), (25, 23, 19, 16, 20), (30, 31, 26, 27, 34, 36), (28, 26, 31, 32), (33, 37, 35, 29, 28, 32), (36, 34, 35, 37), (44, 39, 38, 43), (42, 40, 39, 44), (41, 40, 42, 45), (38, 41, 45, 43), (53, 52, 51, 54), (54, 51, 46, 47, 49, 55), (49, 48, 56, 55), (48, 50, 52, 53, 56), (85, 83, 84, 64, 60, 58, 63, 86), (64, 68, 65, 61), (88, 89, 90, 62, 57, 59, 61, 87), (60, 64, 61, 59), (57, 62, 63, 58), (129, 71, 75, 76, 72, 128, 111, 110, 113, 112), (98, 129, 128, 95), (62, 66, 67, 63), (91, 92, 126, 127), (94, 93, 87, 61, 65, 66, 62, 90), (69, 104, 106, 70), (106, 105, 107, 109, 108, 103, 104, 69, 73, 74, 70), (102, 100, 69, 70, 66, 99), (101, 99, 66, 65, 69, 100), (68, 72, 69, 65), (66, 70, 71, 67), (73, 77, 78, 74), (72, 76, 73, 69), (70, 74, 75, 71), (129, 98, 97, 126, 67, 71), (112, 111, 128, 129), (81, 79, 75, 74, 78), (78, 77, 82, 81), (79, 81, 82, 80), (75, 79, 80, 76), (82, 77, 73, 76, 80), (87, 93, 91, 84, 83, 88), (85, 89, 88, 83), (90, 89, 85, 86, 92, 94), (93, 94, 92, 91), (101, 100, 95, 96), (99, 101, 96, 97), (98, 102, 99, 97), (95, 100, 102, 98), (110, 111, 108, 109), (111, 112, 106, 104, 103, 108), (106, 112, 113, 105), (105, 113, 110, 109, 107), (57, 58, 1, 0), (115, 114, 116, 117), (2, 3, 116, 114), (59, 2, 114, 115), (60, 59, 115, 117), (118, 119, 121, 120), (117, 116, 120, 121), (60, 117, 121, 119), (3, 60, 119, 118), (124, 38, 39, 122, 11, 15), (122, 34, 27, 7, 11), (126, 97, 96, 127), (35, 123, 10, 6, 29), (123, 122, 39, 40), (125, 14, 10, 123, 40, 41), (126, 92, 86, 63, 67), (127, 68, 64, 84, 91)])
_uv = me_cube_005.uv_layers.new(name='UVMap')
_uv.uv.foreach_set('vector', [0.9441, 0.5014, 0.9441, 0.5014, 0.9441, 0.5014, 0.9441, 0.5014, 0.9441, 0.5014, 0.9441, 0.5014, 0.9441, 0.5014, 0.9441, 0.5014, 0.9441, 0.5014, 0.9441, 0.5014, 0.9441, 0.5014, 0.9441, 0.5014, 0.9441, 0.5014, 0.9441, 0.5014, 0.9441, 0.5014, 0.9441, 0.5014, 0.9441, 0.5014, 0.9441, 0.5014, 0.9441, 0.5014, 0.9441, 0.5014, 0.9441, 0.5014, 0.9441, 0.5014, 0.9441, 0.5014, 0.9441, 0.5014, 0.9441, 0.5014, 0.9441, 0.5014, 0.9441, 0.5014, 0.9441, 0.5014, 0.9441, 0.5014, 0.9441, 0.5014, 0.9441, 0.5014, 0.9441, 0.5014, 0.9441, 0.5014, 0.9441, 0.5014, 0.9441, 0.5014, 0.9441, 0.5014, 0.9441, 0.5014, 0.9441, 0.5014, 0.9441, 0.5014, 0.9441, 0.5014, 0.9441, 0.5014, 0.9441, 0.5014, 0.9441, 0.5014, 0.9441, 0.5014, 0.9441, 0.5014, 0.9441, 0.5014, 0.9421, 0.4719, 0.9421, 0.4719, 0.9421, 0.4719, 0.9421, 0.4719, 0.9441, 0.5014, 0.9441, 0.5014, 0.9441, 0.5014, 0.9441, 0.5014, 0.9421, 0.4719, 0.9421, 0.4719, 0.9421, 0.4719, 0.9421, 0.4719, 0.9441, 0.5014, 0.9441, 0.5014, 0.9441, 0.5014, 0.9441, 0.5014, 0.9441, 0.5014, 0.9441, 0.5014, 0.9441, 0.5014, 0.9441, 0.5014, 0.9441, 0.5014, 0.9441, 0.5014, 0.9441, 0.5014, 0.9441, 0.5014, 0.9441, 0.5014, 0.9441, 0.5014, 0.9441, 0.5014, 0.9441, 0.5014, 0.9441, 0.5014, 0.9441, 0.5014, 0.9441, 0.5014, 0.9441, 0.5014, 0.9441, 0.5014, 0.9441, 0.5014, 0.9441, 0.5014, 0.9441, 0.5014, 0.9441, 0.5014, 0.9441, 0.5014, 0.9441, 0.5014, 0.9441, 0.5014, 0.9441, 0.5014, 0.9441, 0.5014, 0.9441, 0.5014, 0.9441, 0.5014, 0.9441, 0.5014, 0.9441, 0.5014, 0.9441, 0.5014, 0.9441, 0.5014, 0.9441, 0.5014, 0.9441, 0.5014, 0.9441, 0.5014, 0.9441, 0.5014, 0.9441, 0.5014, 0.9441, 0.5014, 0.9441, 0.5014, 0.9441, 0.5014, 0.9441, 0.5014, 0.9441, 0.5014, 0.9441, 0.5014, 0.9441, 0.5014, 0.9441, 0.5014, 0.9441, 0.5014, 0.9441, 0.5014, 0.9441, 0.5014, 0.9441, 0.5014, 0.9441, 0.5014, 0.9441, 0.5014, 0.9441, 0.5014, 0.9441, 0.5014, 0.9441, 0.5014, 0.9441, 0.5014, 0.9441, 0.5014, 0.9441, 0.5014, 0.9441, 0.5014, 0.9441, 0.5014, 0.9441, 0.5014, 0.9441, 0.5014, 0.9421, 0.4719, 0.9421, 0.4719, 0.9421, 0.4719, 0.9421, 0.4719, 0.9441, 0.5014, 0.9441, 0.5014, 0.9441, 0.5014, 0.9441, 0.5014, 0.9441, 0.5014, 0.9441, 0.5014, 0.9441, 0.5014, 0.9441, 0.5014, 0.9441, 0.5014, 0.9435, 0.4817, 0.9435, 0.4817, 0.9435, 0.4817, 0.9435, 0.4817, 0.9441, 0.5014, 0.9441, 0.5014, 0.9441, 0.5014, 0.9441, 0.5014, 0.9441, 0.5014, 0.9441, 0.5014, 0.9441, 0.5014, 0.9441, 0.5014, 0.9441, 0.5014, 0.9406, 0.4817, 0.9406, 0.4817, 0.9406, 0.4817, 0.9406, 0.4817, 0.9406, 0.4817, 0.9406, 0.4817, 0.9406, 0.4817, 0.9406, 0.4817, 0.9406, 0.4817, 0.9406, 0.4817, 0.9406, 0.4817, 0.9406, 0.4817, 0.9406, 0.4817, 0.9406, 0.4817, 0.9406, 0.4817, 0.9406, 0.4817, 0.9406, 0.4817, 0.9406, 0.4817, 0.9406, 0.4817, 0.9406, 0.4817, 0.9406, 0.4817, 0.9406, 0.4817, 0.9406, 0.4817, 0.9406, 0.4817, 0.9406, 0.4817, 0.9406, 0.4817, 0.9406, 0.4817, 0.9406, 0.4817, 0.9406, 0.4817, 0.9406, 0.4817, 0.9406, 0.4817, 0.9406, 0.4817, 0.9406, 0.4817, 0.9406, 0.4817, 0.9406, 0.4817, 0.9406, 0.4817, 0.9406, 0.4817, 0.9406, 0.4817, 0.9406, 0.4817, 0.9406, 0.4817, 0.9406, 0.4817, 0.9406, 0.4817, 0.9406, 0.4817, 0.9406, 0.4817, 0.9406, 0.4817, 0.9406, 0.4817, 0.9406, 0.4817, 0.9406, 0.4817, 0.9406, 0.4817, 0.9406, 0.4817, 0.9406, 0.4817, 0.9406, 0.4817, 0.9406, 0.4817, 0.9406, 0.4817, 0.9406, 0.4817, 0.9441, 0.5014, 0.9441, 0.5014, 0.9441, 0.5014, 0.9441, 0.5014, 0.9441, 0.5014, 0.9441, 0.5014, 0.9441, 0.5014, 0.9441, 0.5014, 0.9441, 0.5014, 0.9441, 0.5014, 0.9441, 0.5014, 0.9441, 0.5014, 0.9441, 0.5014, 0.9441, 0.5014, 0.9441, 0.5014, 0.9441, 0.5014, 0.9441, 0.5014, 0.9441, 0.5014, 0.9441, 0.5014, 0.9441, 0.5014, 0.9441, 0.5014, 0.9441, 0.5014, 0.9441, 0.5014, 0.9441, 0.5014, 0.9441, 0.5014, 0.9441, 0.5014, 0.9441, 0.5014, 0.9441, 0.5014, 0.9441, 0.5014, 0.9441, 0.5014, 0.9441, 0.5014, 0.9441, 0.5014, 0.9441, 0.5014, 0.9441, 0.5014, 0.9441, 0.5014, 0.9441, 0.5014, 0.9441, 0.5014, 0.9441, 0.5014, 0.9421, 0.4719, 0.9421, 0.4719, 0.9421, 0.4719, 0.9421, 0.4719, 0.9441, 0.5014, 0.9441, 0.5014, 0.9441, 0.5014, 0.9441, 0.5014, 0.9421, 0.4719, 0.9421, 0.4719, 0.9421, 0.4719, 0.9421, 0.4719, 0.9441, 0.5014, 0.9441, 0.5014, 0.9441, 0.5014, 0.9441, 0.5014, 0.9441, 0.5014, 0.9441, 0.5014, 0.9441, 0.5014, 0.9441, 0.5014, 0.9441, 0.5014, 0.9441, 0.5014, 0.9441, 0.5014, 0.9441, 0.5014, 0.9441, 0.5014, 0.9441, 0.5014, 0.9441, 0.5014, 0.9441, 0.5014, 0.9441, 0.5014, 0.9441, 0.5014, 0.9441, 0.5014, 0.9441, 0.5014, 0.9441, 0.5014, 0.9441, 0.5014, 0.9441, 0.5014, 0.9441, 0.5014, 0.9441, 0.5014, 0.9441, 0.5014, 0.9441, 0.5014, 0.9441, 0.5014, 0.9441, 0.5014, 0.9441, 0.5014, 0.9441, 0.5014, 0.9441, 0.5014, 0.9441, 0.5014, 0.9441, 0.5014, 0.9441, 0.5014, 0.9441, 0.5014, 0.9441, 0.5014, 0.9441, 0.5014, 0.9441, 0.5014, 0.9441, 0.5014, 0.9441, 0.5014, 0.9441, 0.5014, 0.9441, 0.5014, 0.9441, 0.5014, 0.9441, 0.5014, 0.9441, 0.5014, 0.9441, 0.5014, 0.9441, 0.5014, 0.9441, 0.5014, 0.9441, 0.5014, 0.9441, 0.5014, 0.9441, 0.5014, 0.9441, 0.5014, 0.9441, 0.5014, 0.9441, 0.5014, 0.9441, 0.5014, 0.9441, 0.5014, 0.9441, 0.5014, 0.9441, 0.5014, 0.9441, 0.5014, 0.9441, 0.5014, 0.9421, 0.4719, 0.9421, 0.4719, 0.9421, 0.4719, 0.9421, 0.4719, 0.9441, 0.5014, 0.9441, 0.5014, 0.9441, 0.5014, 0.9441, 0.5014, 0.9441, 0.5014, 0.9441, 0.5014, 0.9441, 0.5014, 0.9441, 0.5014, 0.9441, 0.5014, 0.9435, 0.4817, 0.9435, 0.4817, 0.9435, 0.4817, 0.9435, 0.4817, 0.9441, 0.5014, 0.9441, 0.5014, 0.9441, 0.5014, 0.9441, 0.5014, 0.9441, 0.5014, 0.9441, 0.5014, 0.9441, 0.5014, 0.9441, 0.5014, 0.9441, 0.5014, 0.9406, 0.4817, 0.9406, 0.4817, 0.9406, 0.4817, 0.9406, 0.4817, 0.9406, 0.4817, 0.9406, 0.4817, 0.9406, 0.4817, 0.9406, 0.4817, 0.9406, 0.4817, 0.9406, 0.4817, 0.9406, 0.4817, 0.9406, 0.4817, 0.9406, 0.4817, 0.9406, 0.4817, 0.9406, 0.4817, 0.9406, 0.4817, 0.9406, 0.4817, 0.9406, 0.4817, 0.9406, 0.4817, 0.9406, 0.4817, 0.9406, 0.4817, 0.9406, 0.4817, 0.9406, 0.4817, 0.9406, 0.4817, 0.9406, 0.4817, 0.9406, 0.4817, 0.9406, 0.4817, 0.9406, 0.4817, 0.9406, 0.4817, 0.9406, 0.4817, 0.9406, 0.4817, 0.9406, 0.4817, 0.9406, 0.4817, 0.9406, 0.4817, 0.9406, 0.4817, 0.9406, 0.4817, 0.9406, 0.4817, 0.9406, 0.4817, 0.9406, 0.4817, 0.9406, 0.4817, 0.9406, 0.4817, 0.9406, 0.4817, 0.9406, 0.4817, 0.9406, 0.4817, 0.9406, 0.4817, 0.9406, 0.4817, 0.9406, 0.4817, 0.9406, 0.4817, 0.9406, 0.4817, 0.9406, 0.4817, 0.9406, 0.4817, 0.9406, 0.4817, 0.9406, 0.4817, 0.9406, 0.4817, 0.9406, 0.4817, 0.9441, 0.5014, 0.9441, 0.5014, 0.9441, 0.5014, 0.9441, 0.5014, 0.9441, 0.5014, 0.9441, 0.5014, 0.9441, 0.5014, 0.9441, 0.5014, 0.9441, 0.5014, 0.9441, 0.5014, 0.9441, 0.5014, 0.9441, 0.5014, 0.9441, 0.5014, 0.9441, 0.5014, 0.9441, 0.5014, 0.9441, 0.5014, 0.9441, 0.5014, 0.9441, 0.5014, 0.9441, 0.5014, 0.9441, 0.5014, 0.9435, 0.4817, 0.9435, 0.4817, 0.9435, 0.4817, 0.9435, 0.4817, 0.9441, 0.5014, 0.9441, 0.5014, 0.9441, 0.5014, 0.9441, 0.5014, 0.9441, 0.5014, 0.9441, 0.5014, 0.9441, 0.5014, 0.9441, 0.5014, 0.9435, 0.4817, 0.9435, 0.4817, 0.9435, 0.4817, 0.9435, 0.4817, 0.9441, 0.5014, 0.9441, 0.5014, 0.9441, 0.5014, 0.9441, 0.5014, 0.9441, 0.5014, 0.9441, 0.5014, 0.9441, 0.5014, 0.9441, 0.5014, 0.9441, 0.5014, 0.9441, 0.5014, 0.9441, 0.5014, 0.9421, 0.4719, 0.9421, 0.4719, 0.9421, 0.4719, 0.9421, 0.4719, 0.9441, 0.5014, 0.9441, 0.5014, 0.9441, 0.5014, 0.9441, 0.5014, 0.9441, 0.5014, 0.9421, 0.4719, 0.9421, 0.4719, 0.9421, 0.4719, 0.9421, 0.4719, 0.9441, 0.5014, 0.9441, 0.5014, 0.9441, 0.5014, 0.9441, 0.5014, 0.9441, 0.5014, 0.9441, 0.5014, 0.9441, 0.5014, 0.9441, 0.5014, 0.9441, 0.5014, 0.9441, 0.5014, 0.9441, 0.5014, 0.9441, 0.5014, 0.9441, 0.5014, 0.9441, 0.5014, 0.9441, 0.5014, 0.9441, 0.5014])
me_cube_005.materials.append(mat_material_resourses)
me_cube_005.update()

# ---- objects
ob_stump_001 = bpy.data.objects.new('stump.001', me_cylinder_006)
ob_anvil_001 = bpy.data.objects.new('anvil.001', me_plane_006)
ob_horseshoe_001 = bpy.data.objects.new('horseshoe.001', me_cube)
ob_heel_pad = bpy.data.objects.new('heel_pad', me_cube_001)
ob_horseshoe = bpy.data.objects.new('horseshoe', me_cube_005)

# ---- transforms, parenting, visibility, modifiers, constraints
ob_stump_001.location = (0.003017, 0.0, 0.0)
ob_stump_001.rotation_euler = (-1.629e-07, 0.0, 0.0)
ob_stump_001.color = (0.8, 0.8, 0.8, 1.0)
ob_anvil_001.location = (0.003017, 0.0, 0.1721)
ob_anvil_001.rotation_euler = (-1.629e-07, 0.0, 0.0)
ob_anvil_001.color = (0.8, 0.8, 0.8, 1.0)
ob_horseshoe_001.location = (0.002455, 0.0134, 0.3022)
ob_heel_pad.location = (1.073, 0.0, 0.0)
ob_horseshoe.location = (0.5443, 0.2458, 0.0)

# ---- collection membership
col_collection.objects.link(ob_stump_001)
col_collection.objects.link(ob_anvil_001)
col_collection.objects.link(ob_horseshoe_001)
col_collection.objects.link(ob_heel_pad)
col_collection.objects.link(ob_horseshoe)

# ---- scene / render settings (as saved in the file)
scene.frame_start = 1; scene.frame_end = 250; scene.frame_set(1)
scene.render.engine = 'BLENDER_EEVEE_NEXT'
scene.cycles.sampling_pattern = 'TABULATED_SOBOL'
scene.cycles.use_light_tree = False
scene.view_settings.view_transform = 'Filmic'
bpy.context.view_layer.update()

# ---- added for rendering (the .blend has no active camera and no usable light): camera, sun
cam_auto = bpy.data.cameras.new('AutoCamera')
cam_auto.lens = 50.0
cam_auto.sensor_width = 36.0
cam_auto.clip_end = 1000.0
ob_auto_camera = bpy.data.objects.new('AutoCamera', cam_auto)
scene.collection.objects.link(ob_auto_camera)
ob_auto_camera.location = (1.83134, -1.52636, 1.22663)
ob_auto_camera.rotation_euler = (1.09748, -7.21219e-08, 0.694738)
scene.camera = ob_auto_camera
light_auto_sun = bpy.data.lights.new('AutoSun', 'SUN')
light_auto_sun.energy = 3.0
light_auto_sun.angle = 0.0523599
ob_auto_sun = bpy.data.objects.new('AutoSun', light_auto_sun)
scene.collection.objects.link(ob_auto_sun)
ob_auto_sun.rotation_euler = (0.872665, 0.174533, 0.523599)
bpy.context.view_layer.update()
